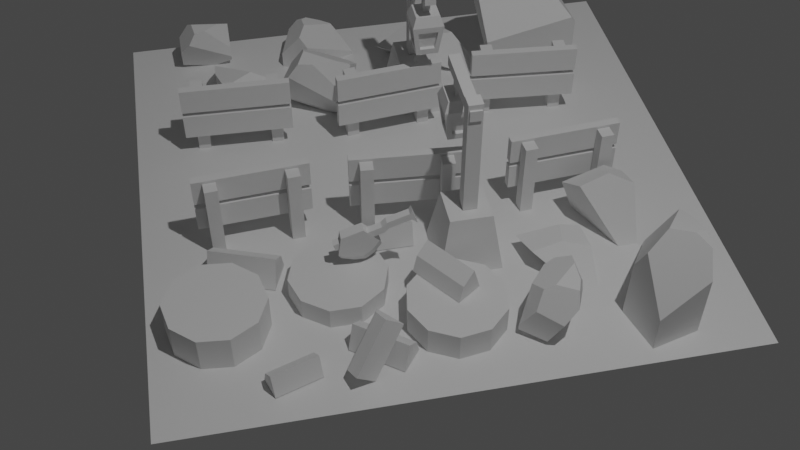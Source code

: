 # Source: render.blend  (saved by Blender 3.5.10; exported with 4.5.12 LTS)
import bpy
from mathutils import Matrix  # noqa: F401  (used for matrix-valued properties, if any)

bpy.ops.wm.read_factory_settings(use_empty=True)
scene = bpy.context.scene
scene.name = 'Scene'

# ---- collections
col_scene = bpy.data.collections.new('scene'); scene.collection.children.link(col_scene)
col_balusters = bpy.data.collections.new('balusters'); col_scene.children.link(col_balusters)
col_baluster1 = bpy.data.collections.new('baluster1'); col_balusters.children.link(col_baluster1)
col_baluster2 = bpy.data.collections.new('baluster2'); col_balusters.children.link(col_baluster2)
col_baluster3 = bpy.data.collections.new('baluster3'); col_balusters.children.link(col_baluster3)
col_baluster4 = bpy.data.collections.new('baluster4'); col_balusters.children.link(col_baluster4)
col_baluster5 = bpy.data.collections.new('baluster5'); col_balusters.children.link(col_baluster5)
col_baluster6 = bpy.data.collections.new('baluster6'); col_balusters.children.link(col_baluster6)
col_tree = bpy.data.collections.new('tree'); col_scene.children.link(col_tree)
col_order = bpy.data.collections.new('order'); col_scene.children.link(col_order)
col_axe = bpy.data.collections.new('axe'); col_scene.children.link(col_axe)
col_streetlight = bpy.data.collections.new('streetLight'); col_scene.children.link(col_streetlight)
col_wood = bpy.data.collections.new('wood'); col_scene.children.link(col_wood)
col_stones = bpy.data.collections.new('stones'); col_scene.children.link(col_stones)

# ---- world
world_world = bpy.data.worlds.new('World'); scene.world = world_world
world_world.use_nodes = True; world_world.node_tree.nodes.clear()
_N = world_world.node_tree.nodes; _L = world_world.node_tree.links
n0 = _N.new('ShaderNodeOutputWorld'); n0.name = 'World Output'; n0.location = (300, 300)
n1 = _N.new('ShaderNodeBackground'); n1.name = 'Background'; n1.location = (10, 300)
n1.inputs[0].default_value = (0.05088, 0.05088, 0.05088, 1.0)
_L.new(n1.outputs[0], n0.inputs[0])
n0.is_active_output = True
world_world.color = (0.05088, 0.05088, 0.05088)
world_world.use_sun_shadow = False
world_world.sun_shadow_jitter_overblur = 0.0

# ---- cameras
cam_001 = bpy.data.cameras.new('摄像机.001')

# ---- lights
light_light = bpy.data.lights.new('Light', 'POINT')
light_light.transmission_factor = 0.0
light_light.energy = 1000.0
light_light.shadow_soft_size = 0.1
light_light.shadow_maximum_resolution = 0.006
light_light.use_absolute_resolution = True

# ---- meshes
me_001 = bpy.data.meshes.new('立方体.001')
me_001.from_pydata([(-1.0, -1.0, 0.002678), (-1.0, -1.0, 2.003), (-1.0, 1.0, 0.002678), (-1.0, 1.0, 2.003), (1.0, -1.0, 0.002678), (1.0, -1.0, 2.003), (1.0, 1.0, 0.002678), (1.0, 1.0, 2.003)], [], [(0, 1, 3, 2), (2, 3, 7, 6), (6, 7, 5, 4), (4, 5, 1, 0), (2, 6, 4, 0), (7, 3, 1, 5)])
_uv = me_001.uv_layers.new(name='UV 贴图')
_uv.uv.foreach_set('vector', [0.375, 0.0, 0.625, 0.0, 0.625, 0.25, 0.375, 0.25, 0.375, 0.25, 0.625, 0.25, 0.625, 0.5, 0.375, 0.5, 0.375, 0.5, 0.625, 0.5, 0.625, 0.75, 0.375, 0.75, 0.375, 0.75, 0.625, 0.75, 0.625, 1.0, 0.375, 1.0, 0.125, 0.5, 0.375, 0.5, 0.375, 0.75, 0.125, 0.75, 0.625, 0.5, 0.875, 0.5, 0.875, 0.75, 0.625, 0.75])
me_001.update()
me_002 = bpy.data.meshes.new('立方体.002')
me_002.from_pydata([(-1.0, -1.0, 0.002678), (-1.0, -1.0, 2.003), (-1.0, 1.0, 0.002678), (-1.0, 1.0, 2.003), (1.0, -1.0, 0.002678), (1.0, -1.0, 2.003), (1.0, 1.0, 0.002678), (1.0, 1.0, 2.003)], [], [(0, 1, 3, 2), (2, 3, 7, 6), (6, 7, 5, 4), (4, 5, 1, 0), (2, 6, 4, 0), (7, 3, 1, 5)])
_uv = me_002.uv_layers.new(name='UV 贴图')
_uv.uv.foreach_set('vector', [0.375, 0.0, 0.625, 0.0, 0.625, 0.25, 0.375, 0.25, 0.375, 0.25, 0.625, 0.25, 0.625, 0.5, 0.375, 0.5, 0.375, 0.5, 0.625, 0.5, 0.625, 0.75, 0.375, 0.75, 0.375, 0.75, 0.625, 0.75, 0.625, 1.0, 0.375, 1.0, 0.125, 0.5, 0.375, 0.5, 0.375, 0.75, 0.125, 0.75, 0.625, 0.5, 0.875, 0.5, 0.875, 0.75, 0.625, 0.75])
me_002.update()
me_003 = bpy.data.meshes.new('立方体.003')
me_003.from_pydata([(-1.0, -1.0, 0.002678), (-1.0, -1.0, 2.003), (-1.0, 1.0, 0.002678), (-1.0, 1.0, 2.003), (1.0, -1.0, 0.002678), (1.0, -1.0, 2.003), (1.0, 1.0, 0.002678), (1.0, 1.0, 2.003)], [], [(0, 1, 3, 2), (2, 3, 7, 6), (6, 7, 5, 4), (4, 5, 1, 0), (2, 6, 4, 0), (7, 3, 1, 5)])
_uv = me_003.uv_layers.new(name='UV 贴图')
_uv.uv.foreach_set('vector', [0.375, 0.0, 0.625, 0.0, 0.625, 0.25, 0.375, 0.25, 0.375, 0.25, 0.625, 0.25, 0.625, 0.5, 0.375, 0.5, 0.375, 0.5, 0.625, 0.5, 0.625, 0.75, 0.375, 0.75, 0.375, 0.75, 0.625, 0.75, 0.625, 1.0, 0.375, 1.0, 0.125, 0.5, 0.375, 0.5, 0.375, 0.75, 0.125, 0.75, 0.625, 0.5, 0.875, 0.5, 0.875, 0.75, 0.625, 0.75])
me_003.update()
me_004 = bpy.data.meshes.new('立方体.004')
me_004.from_pydata([(-1.0, -1.0, 0.002678), (-1.0, -1.0, 2.003), (-1.0, 1.0, 0.002678), (-1.0, 1.0, 2.003), (1.0, -1.0, 0.002678), (1.0, -1.0, 2.003), (1.0, 1.0, 0.002678), (1.0, 1.0, 2.003)], [], [(0, 1, 3, 2), (2, 3, 7, 6), (6, 7, 5, 4), (4, 5, 1, 0), (2, 6, 4, 0), (7, 3, 1, 5)])
_uv = me_004.uv_layers.new(name='UV 贴图')
_uv.uv.foreach_set('vector', [0.375, 0.0, 0.625, 0.0, 0.625, 0.25, 0.375, 0.25, 0.375, 0.25, 0.625, 0.25, 0.625, 0.5, 0.375, 0.5, 0.375, 0.5, 0.625, 0.5, 0.625, 0.75, 0.375, 0.75, 0.375, 0.75, 0.625, 0.75, 0.625, 1.0, 0.375, 1.0, 0.125, 0.5, 0.375, 0.5, 0.375, 0.75, 0.125, 0.75, 0.625, 0.5, 0.875, 0.5, 0.875, 0.75, 0.625, 0.75])
me_004.update()
me_005 = bpy.data.meshes.new('立方体.005')
me_005.from_pydata([(-1.0, -1.0, 0.002678), (-1.0, -1.0, 2.003), (-1.0, 1.0, 0.002678), (-1.0, 1.0, 2.003), (1.0, -1.0, 0.002678), (1.0, -1.0, 2.003), (1.0, 1.0, 0.002678), (1.0, 1.0, 2.003)], [], [(0, 1, 3, 2), (2, 3, 7, 6), (6, 7, 5, 4), (4, 5, 1, 0), (2, 6, 4, 0), (7, 3, 1, 5)])
_uv = me_005.uv_layers.new(name='UV 贴图')
_uv.uv.foreach_set('vector', [0.375, 0.0, 0.625, 0.0, 0.625, 0.25, 0.375, 0.25, 0.375, 0.25, 0.625, 0.25, 0.625, 0.5, 0.375, 0.5, 0.375, 0.5, 0.625, 0.5, 0.625, 0.75, 0.375, 0.75, 0.375, 0.75, 0.625, 0.75, 0.625, 1.0, 0.375, 1.0, 0.125, 0.5, 0.375, 0.5, 0.375, 0.75, 0.125, 0.75, 0.625, 0.5, 0.875, 0.5, 0.875, 0.75, 0.625, 0.75])
me_005.update()
me_006 = bpy.data.meshes.new('立方体.006')
me_006.from_pydata([(-1.0, -1.0, 0.002678), (-1.0, -1.0, 2.003), (-1.0, 1.0, 0.002678), (-1.0, 1.0, 2.003), (1.0, -1.0, 0.002678), (1.0, -1.0, 2.003), (1.0, 1.0, 0.002678), (1.0, 1.0, 2.003)], [], [(0, 1, 3, 2), (2, 3, 7, 6), (6, 7, 5, 4), (4, 5, 1, 0), (2, 6, 4, 0), (7, 3, 1, 5)])
_uv = me_006.uv_layers.new(name='UV 贴图')
_uv.uv.foreach_set('vector', [0.375, 0.0, 0.625, 0.0, 0.625, 0.25, 0.375, 0.25, 0.375, 0.25, 0.625, 0.25, 0.625, 0.5, 0.375, 0.5, 0.375, 0.5, 0.625, 0.5, 0.625, 0.75, 0.375, 0.75, 0.375, 0.75, 0.625, 0.75, 0.625, 1.0, 0.375, 1.0, 0.125, 0.5, 0.375, 0.5, 0.375, 0.75, 0.125, 0.75, 0.625, 0.5, 0.875, 0.5, 0.875, 0.75, 0.625, 0.75])
me_006.update()
me_007 = bpy.data.meshes.new('立方体.007')
me_007.from_pydata([(-1.0, -1.0, 0.002678), (-1.0, -1.0, 2.003), (-1.0, 1.0, 0.002678), (-1.0, 1.0, 2.003), (1.0, -1.0, 0.002678), (1.0, -1.0, 2.003), (1.0, 1.0, 0.002678), (1.0, 1.0, 2.003)], [], [(0, 1, 3, 2), (2, 3, 7, 6), (6, 7, 5, 4), (4, 5, 1, 0), (2, 6, 4, 0), (7, 3, 1, 5)])
_uv = me_007.uv_layers.new(name='UV 贴图')
_uv.uv.foreach_set('vector', [0.375, 0.0, 0.625, 0.0, 0.625, 0.25, 0.375, 0.25, 0.375, 0.25, 0.625, 0.25, 0.625, 0.5, 0.375, 0.5, 0.375, 0.5, 0.625, 0.5, 0.625, 0.75, 0.375, 0.75, 0.375, 0.75, 0.625, 0.75, 0.625, 1.0, 0.375, 1.0, 0.125, 0.5, 0.375, 0.5, 0.375, 0.75, 0.125, 0.75, 0.625, 0.5, 0.875, 0.5, 0.875, 0.75, 0.625, 0.75])
me_007.update()
me_008 = bpy.data.meshes.new('立方体.008')
me_008.from_pydata([(-1.0, -1.0, 0.002678), (-1.0, -1.0, 2.003), (-1.0, 1.0, 0.002678), (-1.0, 1.0, 2.003), (1.0, -1.0, 0.002678), (1.0, -1.0, 2.003), (1.0, 1.0, 0.002678), (1.0, 1.0, 2.003)], [], [(0, 1, 3, 2), (2, 3, 7, 6), (6, 7, 5, 4), (4, 5, 1, 0), (2, 6, 4, 0), (7, 3, 1, 5)])
_uv = me_008.uv_layers.new(name='UV 贴图')
_uv.uv.foreach_set('vector', [0.375, 0.0, 0.625, 0.0, 0.625, 0.25, 0.375, 0.25, 0.375, 0.25, 0.625, 0.25, 0.625, 0.5, 0.375, 0.5, 0.375, 0.5, 0.625, 0.5, 0.625, 0.75, 0.375, 0.75, 0.375, 0.75, 0.625, 0.75, 0.625, 1.0, 0.375, 1.0, 0.125, 0.5, 0.375, 0.5, 0.375, 0.75, 0.125, 0.75, 0.625, 0.5, 0.875, 0.5, 0.875, 0.75, 0.625, 0.75])
me_008.update()
me_009 = bpy.data.meshes.new('立方体.009')
me_009.from_pydata([(-1.0, -1.0, 0.002678), (-1.0, -1.0, 2.003), (-1.0, 1.0, 0.002678), (-1.0, 1.0, 2.003), (1.0, -1.0, 0.002678), (1.0, -1.0, 2.003), (1.0, 1.0, 0.002678), (1.0, 1.0, 2.003)], [], [(0, 1, 3, 2), (2, 3, 7, 6), (6, 7, 5, 4), (4, 5, 1, 0), (2, 6, 4, 0), (7, 3, 1, 5)])
_uv = me_009.uv_layers.new(name='UV 贴图')
_uv.uv.foreach_set('vector', [0.375, 0.0, 0.625, 0.0, 0.625, 0.25, 0.375, 0.25, 0.375, 0.25, 0.625, 0.25, 0.625, 0.5, 0.375, 0.5, 0.375, 0.5, 0.625, 0.5, 0.625, 0.75, 0.375, 0.75, 0.375, 0.75, 0.625, 0.75, 0.625, 1.0, 0.375, 1.0, 0.125, 0.5, 0.375, 0.5, 0.375, 0.75, 0.125, 0.75, 0.625, 0.5, 0.875, 0.5, 0.875, 0.75, 0.625, 0.75])
me_009.update()
me_010 = bpy.data.meshes.new('立方体.010')
me_010.from_pydata([(-1.0, -1.0, 0.002678), (-1.0, -1.0, 2.003), (-1.0, 1.0, 0.002678), (-1.0, 1.0, 2.003), (1.0, -1.0, 0.002678), (1.0, -1.0, 2.003), (1.0, 1.0, 0.002678), (1.0, 1.0, 2.003)], [], [(0, 1, 3, 2), (2, 3, 7, 6), (6, 7, 5, 4), (4, 5, 1, 0), (2, 6, 4, 0), (7, 3, 1, 5)])
_uv = me_010.uv_layers.new(name='UV 贴图')
_uv.uv.foreach_set('vector', [0.375, 0.0, 0.625, 0.0, 0.625, 0.25, 0.375, 0.25, 0.375, 0.25, 0.625, 0.25, 0.625, 0.5, 0.375, 0.5, 0.375, 0.5, 0.625, 0.5, 0.625, 0.75, 0.375, 0.75, 0.375, 0.75, 0.625, 0.75, 0.625, 1.0, 0.375, 1.0, 0.125, 0.5, 0.375, 0.5, 0.375, 0.75, 0.125, 0.75, 0.625, 0.5, 0.875, 0.5, 0.875, 0.75, 0.625, 0.75])
me_010.update()
me_011 = bpy.data.meshes.new('立方体.011')
me_011.from_pydata([(-1.0, -1.0, 0.002678), (-1.0, -1.0, 2.003), (-1.0, 1.0, 0.002678), (-1.0, 1.0, 2.003), (1.0, -1.0, 0.002678), (1.0, -1.0, 2.003), (1.0, 1.0, 0.002678), (1.0, 1.0, 2.003)], [], [(0, 1, 3, 2), (2, 3, 7, 6), (6, 7, 5, 4), (4, 5, 1, 0), (2, 6, 4, 0), (7, 3, 1, 5)])
_uv = me_011.uv_layers.new(name='UV 贴图')
_uv.uv.foreach_set('vector', [0.375, 0.0, 0.625, 0.0, 0.625, 0.25, 0.375, 0.25, 0.375, 0.25, 0.625, 0.25, 0.625, 0.5, 0.375, 0.5, 0.375, 0.5, 0.625, 0.5, 0.625, 0.75, 0.375, 0.75, 0.375, 0.75, 0.625, 0.75, 0.625, 1.0, 0.375, 1.0, 0.125, 0.5, 0.375, 0.5, 0.375, 0.75, 0.125, 0.75, 0.625, 0.5, 0.875, 0.5, 0.875, 0.75, 0.625, 0.75])
me_011.update()
me_012 = bpy.data.meshes.new('立方体.012')
me_012.from_pydata([(-1.0, -1.0, 0.002678), (-1.0, -1.0, 2.003), (-1.0, 1.0, 0.002678), (-1.0, 1.0, 2.003), (1.0, -1.0, 0.002678), (1.0, -1.0, 2.003), (1.0, 1.0, 0.002678), (1.0, 1.0, 2.003)], [], [(0, 1, 3, 2), (2, 3, 7, 6), (6, 7, 5, 4), (4, 5, 1, 0), (2, 6, 4, 0), (7, 3, 1, 5)])
_uv = me_012.uv_layers.new(name='UV 贴图')
_uv.uv.foreach_set('vector', [0.375, 0.0, 0.625, 0.0, 0.625, 0.25, 0.375, 0.25, 0.375, 0.25, 0.625, 0.25, 0.625, 0.5, 0.375, 0.5, 0.375, 0.5, 0.625, 0.5, 0.625, 0.75, 0.375, 0.75, 0.375, 0.75, 0.625, 0.75, 0.625, 1.0, 0.375, 1.0, 0.125, 0.5, 0.375, 0.5, 0.375, 0.75, 0.125, 0.75, 0.625, 0.5, 0.875, 0.5, 0.875, 0.75, 0.625, 0.75])
me_012.update()
me_013 = bpy.data.meshes.new('立方体.013')
me_013.from_pydata([(-1.0, -1.0, 0.002678), (-1.0, -1.0, 2.003), (-1.0, 1.0, 0.002678), (-1.0, 1.0, 2.003), (1.0, -1.0, 0.002678), (1.0, -1.0, 2.003), (1.0, 1.0, 0.002678), (1.0, 1.0, 2.003)], [], [(0, 1, 3, 2), (2, 3, 7, 6), (6, 7, 5, 4), (4, 5, 1, 0), (2, 6, 4, 0), (7, 3, 1, 5)])
_uv = me_013.uv_layers.new(name='UV 贴图')
_uv.uv.foreach_set('vector', [0.375, 0.0, 0.625, 0.0, 0.625, 0.25, 0.375, 0.25, 0.375, 0.25, 0.625, 0.25, 0.625, 0.5, 0.375, 0.5, 0.375, 0.5, 0.625, 0.5, 0.625, 0.75, 0.375, 0.75, 0.375, 0.75, 0.625, 0.75, 0.625, 1.0, 0.375, 1.0, 0.125, 0.5, 0.375, 0.5, 0.375, 0.75, 0.125, 0.75, 0.625, 0.5, 0.875, 0.5, 0.875, 0.75, 0.625, 0.75])
me_013.update()
me_014 = bpy.data.meshes.new('立方体.014')
me_014.from_pydata([(-1.0, -1.0, 0.002678), (-1.0, -1.0, 2.003), (-1.0, 1.0, 0.002678), (-1.0, 1.0, 2.003), (1.0, -1.0, 0.002678), (1.0, -1.0, 2.003), (1.0, 1.0, 0.002678), (1.0, 1.0, 2.003)], [], [(0, 1, 3, 2), (2, 3, 7, 6), (6, 7, 5, 4), (4, 5, 1, 0), (2, 6, 4, 0), (7, 3, 1, 5)])
_uv = me_014.uv_layers.new(name='UV 贴图')
_uv.uv.foreach_set('vector', [0.375, 0.0, 0.625, 0.0, 0.625, 0.25, 0.375, 0.25, 0.375, 0.25, 0.625, 0.25, 0.625, 0.5, 0.375, 0.5, 0.375, 0.5, 0.625, 0.5, 0.625, 0.75, 0.375, 0.75, 0.375, 0.75, 0.625, 0.75, 0.625, 1.0, 0.375, 1.0, 0.125, 0.5, 0.375, 0.5, 0.375, 0.75, 0.125, 0.75, 0.625, 0.5, 0.875, 0.5, 0.875, 0.75, 0.625, 0.75])
me_014.update()
me_015 = bpy.data.meshes.new('立方体.015')
me_015.from_pydata([(-1.0, -1.0, 0.002678), (-1.0, -1.0, 2.003), (-1.0, 1.0, 0.002678), (-1.0, 1.0, 2.003), (1.0, -1.0, 0.002678), (1.0, -1.0, 2.003), (1.0, 1.0, 0.002678), (1.0, 1.0, 2.003)], [], [(0, 1, 3, 2), (2, 3, 7, 6), (6, 7, 5, 4), (4, 5, 1, 0), (2, 6, 4, 0), (7, 3, 1, 5)])
_uv = me_015.uv_layers.new(name='UV 贴图')
_uv.uv.foreach_set('vector', [0.375, 0.0, 0.625, 0.0, 0.625, 0.25, 0.375, 0.25, 0.375, 0.25, 0.625, 0.25, 0.625, 0.5, 0.375, 0.5, 0.375, 0.5, 0.625, 0.5, 0.625, 0.75, 0.375, 0.75, 0.375, 0.75, 0.625, 0.75, 0.625, 1.0, 0.375, 1.0, 0.125, 0.5, 0.375, 0.5, 0.375, 0.75, 0.125, 0.75, 0.625, 0.5, 0.875, 0.5, 0.875, 0.75, 0.625, 0.75])
me_015.update()
me_016 = bpy.data.meshes.new('立方体.016')
me_016.from_pydata([(-1.0, -1.0, 0.002678), (-1.0, -1.0, 2.003), (-1.0, 1.0, 0.002678), (-1.0, 1.0, 2.003), (1.0, -1.0, 0.002678), (1.0, -1.0, 2.003), (1.0, 1.0, 0.002678), (1.0, 1.0, 2.003)], [], [(0, 1, 3, 2), (2, 3, 7, 6), (6, 7, 5, 4), (4, 5, 1, 0), (2, 6, 4, 0), (7, 3, 1, 5)])
_uv = me_016.uv_layers.new(name='UV 贴图')
_uv.uv.foreach_set('vector', [0.375, 0.0, 0.625, 0.0, 0.625, 0.25, 0.375, 0.25, 0.375, 0.25, 0.625, 0.25, 0.625, 0.5, 0.375, 0.5, 0.375, 0.5, 0.625, 0.5, 0.625, 0.75, 0.375, 0.75, 0.375, 0.75, 0.625, 0.75, 0.625, 1.0, 0.375, 1.0, 0.125, 0.5, 0.375, 0.5, 0.375, 0.75, 0.125, 0.75, 0.625, 0.5, 0.875, 0.5, 0.875, 0.75, 0.625, 0.75])
me_016.update()
me_017 = bpy.data.meshes.new('立方体.017')
me_017.from_pydata([(-1.0, -1.0, 0.002678), (-1.0, -1.0, 2.003), (-1.0, 1.0, 0.002678), (-1.0, 1.0, 2.003), (1.0, -1.0, 0.002678), (1.0, -1.0, 2.003), (1.0, 1.0, 0.002678), (1.0, 1.0, 2.003)], [], [(0, 1, 3, 2), (2, 3, 7, 6), (6, 7, 5, 4), (4, 5, 1, 0), (2, 6, 4, 0), (7, 3, 1, 5)])
_uv = me_017.uv_layers.new(name='UV 贴图')
_uv.uv.foreach_set('vector', [0.375, 0.0, 0.625, 0.0, 0.625, 0.25, 0.375, 0.25, 0.375, 0.25, 0.625, 0.25, 0.625, 0.5, 0.375, 0.5, 0.375, 0.5, 0.625, 0.5, 0.625, 0.75, 0.375, 0.75, 0.375, 0.75, 0.625, 0.75, 0.625, 1.0, 0.375, 1.0, 0.125, 0.5, 0.375, 0.5, 0.375, 0.75, 0.125, 0.75, 0.625, 0.5, 0.875, 0.5, 0.875, 0.75, 0.625, 0.75])
me_017.update()
me_018 = bpy.data.meshes.new('立方体.018')
me_018.from_pydata([(-1.0, -1.0, 0.002678), (-1.0, -1.0, 2.003), (-1.0, 1.0, 0.002678), (-1.0, 1.0, 2.003), (1.0, -1.0, 0.002678), (1.0, -1.0, 2.003), (1.0, 1.0, 0.002678), (1.0, 1.0, 2.003)], [], [(0, 1, 3, 2), (2, 3, 7, 6), (6, 7, 5, 4), (4, 5, 1, 0), (2, 6, 4, 0), (7, 3, 1, 5)])
_uv = me_018.uv_layers.new(name='UV 贴图')
_uv.uv.foreach_set('vector', [0.375, 0.0, 0.625, 0.0, 0.625, 0.25, 0.375, 0.25, 0.375, 0.25, 0.625, 0.25, 0.625, 0.5, 0.375, 0.5, 0.375, 0.5, 0.625, 0.5, 0.625, 0.75, 0.375, 0.75, 0.375, 0.75, 0.625, 0.75, 0.625, 1.0, 0.375, 1.0, 0.125, 0.5, 0.375, 0.5, 0.375, 0.75, 0.125, 0.75, 0.625, 0.5, 0.875, 0.5, 0.875, 0.75, 0.625, 0.75])
me_018.update()
me_019 = bpy.data.meshes.new('立方体.019')
me_019.from_pydata([(-1.0, -1.0, 0.002678), (-1.0, -1.0, 2.003), (-1.0, 1.0, 0.002678), (-1.0, 1.0, 2.003), (1.0, -1.0, 0.002678), (1.0, -1.0, 2.003), (1.0, 1.0, 0.002678), (1.0, 1.0, 2.003)], [], [(0, 1, 3, 2), (2, 3, 7, 6), (6, 7, 5, 4), (4, 5, 1, 0), (2, 6, 4, 0), (7, 3, 1, 5)])
_uv = me_019.uv_layers.new(name='UV 贴图')
_uv.uv.foreach_set('vector', [0.375, 0.0, 0.625, 0.0, 0.625, 0.25, 0.375, 0.25, 0.375, 0.25, 0.625, 0.25, 0.625, 0.5, 0.375, 0.5, 0.375, 0.5, 0.625, 0.5, 0.625, 0.75, 0.375, 0.75, 0.375, 0.75, 0.625, 0.75, 0.625, 1.0, 0.375, 1.0, 0.125, 0.5, 0.375, 0.5, 0.375, 0.75, 0.125, 0.75, 0.625, 0.5, 0.875, 0.5, 0.875, 0.75, 0.625, 0.75])
me_019.update()
me_020 = bpy.data.meshes.new('立方体.020')
me_020.from_pydata([(-1.0, -1.0, 0.002678), (-1.0, -1.0, 2.003), (-1.0, 1.0, 0.002678), (-1.0, 1.0, 2.003), (1.0, -1.0, 0.002678), (1.0, -1.0, 2.003), (1.0, 1.0, 0.002678), (1.0, 1.0, 2.003)], [], [(0, 1, 3, 2), (2, 3, 7, 6), (6, 7, 5, 4), (4, 5, 1, 0), (2, 6, 4, 0), (7, 3, 1, 5)])
_uv = me_020.uv_layers.new(name='UV 贴图')
_uv.uv.foreach_set('vector', [0.375, 0.0, 0.625, 0.0, 0.625, 0.25, 0.375, 0.25, 0.375, 0.25, 0.625, 0.25, 0.625, 0.5, 0.375, 0.5, 0.375, 0.5, 0.625, 0.5, 0.625, 0.75, 0.375, 0.75, 0.375, 0.75, 0.625, 0.75, 0.625, 1.0, 0.375, 1.0, 0.125, 0.5, 0.375, 0.5, 0.375, 0.75, 0.125, 0.75, 0.625, 0.5, 0.875, 0.5, 0.875, 0.75, 0.625, 0.75])
me_020.update()
me_021 = bpy.data.meshes.new('立方体.021')
me_021.from_pydata([(-1.0, -1.0, 0.002678), (-1.0, -1.0, 2.003), (-1.0, 1.0, 0.002678), (-1.0, 1.0, 2.003), (1.0, -1.0, 0.002678), (1.0, -1.0, 2.003), (1.0, 1.0, 0.002678), (1.0, 1.0, 2.003)], [], [(0, 1, 3, 2), (2, 3, 7, 6), (6, 7, 5, 4), (4, 5, 1, 0), (2, 6, 4, 0), (7, 3, 1, 5)])
_uv = me_021.uv_layers.new(name='UV 贴图')
_uv.uv.foreach_set('vector', [0.375, 0.0, 0.625, 0.0, 0.625, 0.25, 0.375, 0.25, 0.375, 0.25, 0.625, 0.25, 0.625, 0.5, 0.375, 0.5, 0.375, 0.5, 0.625, 0.5, 0.625, 0.75, 0.375, 0.75, 0.375, 0.75, 0.625, 0.75, 0.625, 1.0, 0.375, 1.0, 0.125, 0.5, 0.375, 0.5, 0.375, 0.75, 0.125, 0.75, 0.625, 0.5, 0.875, 0.5, 0.875, 0.75, 0.625, 0.75])
me_021.update()
me_022 = bpy.data.meshes.new('立方体.022')
me_022.from_pydata([(-1.0, -1.0, 0.002678), (-1.0, -1.0, 2.003), (-1.0, 1.0, 0.002678), (-1.0, 1.0, 2.003), (1.0, -1.0, 0.002678), (1.0, -1.0, 2.003), (1.0, 1.0, 0.002678), (1.0, 1.0, 2.003)], [], [(0, 1, 3, 2), (2, 3, 7, 6), (6, 7, 5, 4), (4, 5, 1, 0), (2, 6, 4, 0), (7, 3, 1, 5)])
_uv = me_022.uv_layers.new(name='UV 贴图')
_uv.uv.foreach_set('vector', [0.375, 0.0, 0.625, 0.0, 0.625, 0.25, 0.375, 0.25, 0.375, 0.25, 0.625, 0.25, 0.625, 0.5, 0.375, 0.5, 0.375, 0.5, 0.625, 0.5, 0.625, 0.75, 0.375, 0.75, 0.375, 0.75, 0.625, 0.75, 0.625, 1.0, 0.375, 1.0, 0.125, 0.5, 0.375, 0.5, 0.375, 0.75, 0.125, 0.75, 0.625, 0.5, 0.875, 0.5, 0.875, 0.75, 0.625, 0.75])
me_022.update()
me_023 = bpy.data.meshes.new('立方体.023')
me_023.from_pydata([(-1.0, -1.0, 0.002678), (-1.0, -1.0, 2.003), (-1.0, 1.0, 0.002678), (-1.0, 1.0, 2.003), (1.0, -1.0, 0.002678), (1.0, -1.0, 2.003), (1.0, 1.0, 0.002678), (1.0, 1.0, 2.003)], [], [(0, 1, 3, 2), (2, 3, 7, 6), (6, 7, 5, 4), (4, 5, 1, 0), (2, 6, 4, 0), (7, 3, 1, 5)])
_uv = me_023.uv_layers.new(name='UV 贴图')
_uv.uv.foreach_set('vector', [0.375, 0.0, 0.625, 0.0, 0.625, 0.25, 0.375, 0.25, 0.375, 0.25, 0.625, 0.25, 0.625, 0.5, 0.375, 0.5, 0.375, 0.5, 0.625, 0.5, 0.625, 0.75, 0.375, 0.75, 0.375, 0.75, 0.625, 0.75, 0.625, 1.0, 0.375, 1.0, 0.125, 0.5, 0.375, 0.5, 0.375, 0.75, 0.125, 0.75, 0.625, 0.5, 0.875, 0.5, 0.875, 0.75, 0.625, 0.75])
me_023.update()
me_024 = bpy.data.meshes.new('立方体.024')
me_024.from_pydata([(-1.0, -1.0, 0.002678), (-1.0, -1.0, 2.003), (-1.0, 1.0, 0.002678), (-1.0, 1.0, 2.003), (1.0, -1.0, 0.002678), (1.0, -1.0, 2.003), (1.0, 1.0, 0.002678), (1.0, 1.0, 2.003)], [], [(0, 1, 3, 2), (2, 3, 7, 6), (6, 7, 5, 4), (4, 5, 1, 0), (2, 6, 4, 0), (7, 3, 1, 5)])
_uv = me_024.uv_layers.new(name='UV 贴图')
_uv.uv.foreach_set('vector', [0.375, 0.0, 0.625, 0.0, 0.625, 0.25, 0.375, 0.25, 0.375, 0.25, 0.625, 0.25, 0.625, 0.5, 0.375, 0.5, 0.375, 0.5, 0.625, 0.5, 0.625, 0.75, 0.375, 0.75, 0.375, 0.75, 0.625, 0.75, 0.625, 1.0, 0.375, 1.0, 0.125, 0.5, 0.375, 0.5, 0.375, 0.75, 0.125, 0.75, 0.625, 0.5, 0.875, 0.5, 0.875, 0.75, 0.625, 0.75])
me_024.update()
me_x = bpy.data.meshes.new('柱体')
me_x.from_pydata([(0.0, 1.0, 0.0102), (0.0, 1.0, 2.01), (0.5878, 0.809, 0.0102), (0.5878, 0.809, 2.01), (0.9511, 0.309, 0.0102), (0.9511, 0.309, 2.01), (0.9511, -0.309, 0.0102), (0.9511, -0.309, 2.01), (0.5878, -0.809, 0.0102), (0.5878, -0.809, 2.01), (0.0, -1.0, 0.0102), (0.0, -1.0, 2.01), (-0.5878, -0.809, 0.0102), (-0.5878, -0.809, 2.01), (-0.9511, -0.309, 0.0102), (-0.9511, -0.309, 2.01), (-0.9511, 0.309, 0.0102), (-0.9511, 0.309, 2.01), (-0.5878, 0.809, 0.0102), (-0.5878, 0.809, 2.01)], [], [(0, 1, 3, 2), (2, 3, 5, 4), (4, 5, 7, 6), (6, 7, 9, 8), (8, 9, 11, 10), (10, 11, 13, 12), (12, 13, 15, 14), (14, 15, 17, 16), (3, 1, 19, 17, 15, 13, 11, 9, 7, 5), (16, 17, 19, 18), (18, 19, 1, 0), (0, 2, 4, 6, 8, 10, 12, 14, 16, 18)])
_uv = me_x.uv_layers.new(name='UV 贴图')
_uv.uv.foreach_set('vector', [1.0, 0.5, 1.0, 1.0, 0.9, 1.0, 0.9, 0.5, 0.9, 0.5, 0.9, 1.0, 0.8, 1.0, 0.8, 0.5, 0.8, 0.5, 0.8, 1.0, 0.7, 1.0, 0.7, 0.5, 0.7, 0.5, 0.7, 1.0, 0.6, 1.0, 0.6, 0.5, 0.6, 0.5, 0.6, 1.0, 0.5, 1.0, 0.5, 0.5, 0.5, 0.5, 0.5, 1.0, 0.4, 1.0, 0.4, 0.5, 0.4, 0.5, 0.4, 1.0, 0.3, 1.0, 0.3, 0.5, 0.3, 0.5, 0.3, 1.0, 0.2, 1.0, 0.2, 0.5, 0.3911, 0.4442, 0.25, 0.49, 0.1089, 0.4442, 0.02175, 0.3242, 0.02175, 0.1758, 0.1089, 0.05584, 0.25, 0.01, 0.3911, 0.05584, 0.4783, 0.1758, 0.4783, 0.3242, 0.2, 0.5, 0.2, 1.0, 0.1, 1.0, 0.1, 0.5, 0.1, 0.5, 0.1, 1.0, -7.451e-08, 1.0, -7.451e-08, 0.5, 0.75, 0.49, 0.8911, 0.4442, 0.9783, 0.3242, 0.9783, 0.1758, 0.8911, 0.05584, 0.75, 0.01, 0.6089, 0.05584, 0.5217, 0.1758, 0.5217, 0.3242, 0.6089, 0.4442])
me_x.update()
me_001_1 = bpy.data.meshes.new('柱体.001')
me_001_1.from_pydata([(0.0, 1.0, 0.0102), (0.0, 1.0, 2.01), (0.5878, 0.809, 0.0102), (0.5878, 0.809, 2.01), (0.9511, 0.309, 0.0102), (0.9511, 0.309, 2.01), (0.9511, -0.309, 0.0102), (0.9511, -0.309, 2.01), (0.5878, -0.809, 0.0102), (0.5878, -0.809, 2.01), (0.0, -1.0, 0.0102), (0.0, -1.0, 2.01), (-0.5878, -0.809, 0.0102), (-0.5878, -0.809, 2.01), (-0.9511, -0.309, 0.0102), (-0.9511, -0.309, 2.01), (-0.9511, 0.309, 0.0102), (-0.9511, 0.309, 2.01), (-0.5878, 0.809, 0.0102), (-0.5878, 0.809, 2.01)], [], [(0, 1, 3, 2), (2, 3, 5, 4), (4, 5, 7, 6), (6, 7, 9, 8), (8, 9, 11, 10), (10, 11, 13, 12), (12, 13, 15, 14), (14, 15, 17, 16), (3, 1, 19, 17, 15, 13, 11, 9, 7, 5), (16, 17, 19, 18), (18, 19, 1, 0), (0, 2, 4, 6, 8, 10, 12, 14, 16, 18)])
_uv = me_001_1.uv_layers.new(name='UV 贴图')
_uv.uv.foreach_set('vector', [1.0, 0.5, 1.0, 1.0, 0.9, 1.0, 0.9, 0.5, 0.9, 0.5, 0.9, 1.0, 0.8, 1.0, 0.8, 0.5, 0.8, 0.5, 0.8, 1.0, 0.7, 1.0, 0.7, 0.5, 0.7, 0.5, 0.7, 1.0, 0.6, 1.0, 0.6, 0.5, 0.6, 0.5, 0.6, 1.0, 0.5, 1.0, 0.5, 0.5, 0.5, 0.5, 0.5, 1.0, 0.4, 1.0, 0.4, 0.5, 0.4, 0.5, 0.4, 1.0, 0.3, 1.0, 0.3, 0.5, 0.3, 0.5, 0.3, 1.0, 0.2, 1.0, 0.2, 0.5, 0.3911, 0.4442, 0.25, 0.49, 0.1089, 0.4442, 0.02175, 0.3242, 0.02175, 0.1758, 0.1089, 0.05584, 0.25, 0.01, 0.3911, 0.05584, 0.4783, 0.1758, 0.4783, 0.3242, 0.2, 0.5, 0.2, 1.0, 0.1, 1.0, 0.1, 0.5, 0.1, 0.5, 0.1, 1.0, -7.451e-08, 1.0, -7.451e-08, 0.5, 0.75, 0.49, 0.8911, 0.4442, 0.9783, 0.3242, 0.9783, 0.1758, 0.8911, 0.05584, 0.75, 0.01, 0.6089, 0.05584, 0.5217, 0.1758, 0.5217, 0.3242, 0.6089, 0.4442])
me_001_1.update()
me_002_1 = bpy.data.meshes.new('柱体.002')
me_002_1.from_pydata([(0.0, 1.0, 0.0102), (0.0, 1.0, 2.01), (0.5878, 0.809, 0.0102), (0.5878, 0.809, 2.01), (0.9511, 0.309, 0.0102), (0.9511, 0.309, 2.01), (0.9511, -0.309, 0.0102), (0.9511, -0.309, 2.01), (0.5878, -0.809, 0.0102), (0.5878, -0.809, 2.01), (0.0, -1.0, 0.0102), (0.0, -1.0, 2.01), (-0.5878, -0.809, 0.0102), (-0.5878, -0.809, 2.01), (-0.9511, -0.309, 0.0102), (-0.9511, -0.309, 2.01), (-0.9511, 0.309, 0.0102), (-0.9511, 0.309, 2.01), (-0.5878, 0.809, 0.0102), (-0.5878, 0.809, 2.01)], [], [(0, 1, 3, 2), (2, 3, 5, 4), (4, 5, 7, 6), (6, 7, 9, 8), (8, 9, 11, 10), (10, 11, 13, 12), (12, 13, 15, 14), (14, 15, 17, 16), (3, 1, 19, 17, 15, 13, 11, 9, 7, 5), (16, 17, 19, 18), (18, 19, 1, 0), (0, 2, 4, 6, 8, 10, 12, 14, 16, 18)])
_uv = me_002_1.uv_layers.new(name='UV 贴图')
_uv.uv.foreach_set('vector', [1.0, 0.5, 1.0, 1.0, 0.9, 1.0, 0.9, 0.5, 0.9, 0.5, 0.9, 1.0, 0.8, 1.0, 0.8, 0.5, 0.8, 0.5, 0.8, 1.0, 0.7, 1.0, 0.7, 0.5, 0.7, 0.5, 0.7, 1.0, 0.6, 1.0, 0.6, 0.5, 0.6, 0.5, 0.6, 1.0, 0.5, 1.0, 0.5, 0.5, 0.5, 0.5, 0.5, 1.0, 0.4, 1.0, 0.4, 0.5, 0.4, 0.5, 0.4, 1.0, 0.3, 1.0, 0.3, 0.5, 0.3, 0.5, 0.3, 1.0, 0.2, 1.0, 0.2, 0.5, 0.3911, 0.4442, 0.25, 0.49, 0.1089, 0.4442, 0.02175, 0.3242, 0.02175, 0.1758, 0.1089, 0.05584, 0.25, 0.01, 0.3911, 0.05584, 0.4783, 0.1758, 0.4783, 0.3242, 0.2, 0.5, 0.2, 1.0, 0.1, 1.0, 0.1, 0.5, 0.1, 0.5, 0.1, 1.0, -7.451e-08, 1.0, -7.451e-08, 0.5, 0.75, 0.49, 0.8911, 0.4442, 0.9783, 0.3242, 0.9783, 0.1758, 0.8911, 0.05584, 0.75, 0.01, 0.6089, 0.05584, 0.5217, 0.1758, 0.5217, 0.3242, 0.6089, 0.4442])
me_002_1.update()
me_001_2 = bpy.data.meshes.new('平面.001')
me_001_2.from_pydata([(-2.0, -2.0, 0.0), (2.0, -2.0, 0.0), (-2.0, 2.0, 0.0), (2.0, 2.0, 0.0)], [], [(0, 1, 3, 2)])
_uv = me_001_2.uv_layers.new(name='UV 贴图')
_uv.uv.foreach_set('vector', [0.0, 0.0, 1.0, 0.0, 1.0, 1.0, 0.0, 1.0])
me_001_2.update()
me_028 = bpy.data.meshes.new('立方体.028')
me_028.from_pydata([(-1.0, -1.0, 0.05218), (-0.5366, -1.0, 1.0), (-1.0, 1.0, 0.05218), (-0.5366, 1.0, 1.0), (1.0, -1.0, 0.05218), (0.5366, -1.0, 1.0), (1.0, 1.0, 0.05218), (0.5366, 1.0, 1.0), (0.5, 1.0, -0.3417), (0.0, 1.0, -0.5272), (-0.5, 1.0, -0.3417), (-0.2683, 1.0, 1.0), (0.0, 1.0, 1.0), (0.2683, 1.0, 1.0), (-0.5, -1.0, -0.3417), (0.0, -1.0, -0.5272), (0.5, -1.0, -0.3417), (0.2683, -1.0, 1.0), (0.0, -1.0, 1.0), (-0.2683, -1.0, 1.0), (-1.0, 0.0, -0.4206), (-0.5366, 0.0, 1.0), (1.0, 0.0, -0.4206), (0.5366, 0.0, 1.0), (0.2683, 0.0, 1.0), (0.0, 0.0, 1.0), (-0.2683, 0.0, 1.0), (-0.5, 0.0, -0.8145), (0.0, 0.0, -1.0), (0.5, 0.0, -0.8145)], [], [(20, 21, 3, 2), (8, 13, 7, 6), (22, 23, 5, 4), (14, 19, 1, 0), (29, 22, 4, 16), (26, 21, 1, 19), (23, 24, 17, 5), (24, 25, 18, 17), (25, 26, 19, 18), (20, 27, 14, 0), (27, 28, 15, 14), (28, 29, 16, 15), (4, 5, 17, 16), (16, 17, 18, 15), (15, 18, 19, 14), (2, 3, 11, 10), (10, 11, 12, 9), (9, 12, 13, 8), (9, 8, 29, 28), (10, 9, 28, 27), (2, 10, 27, 20), (12, 11, 26, 25), (13, 12, 25, 24), (7, 13, 24, 23), (11, 3, 21, 26), (8, 6, 22, 29), (6, 7, 23, 22), (0, 1, 21, 20)])
_uv = me_028.uv_layers.new(name='UV 贴图')
_uv.uv.foreach_set('vector', [0.375, 0.125, 0.625, 0.125, 0.625, 0.25, 0.375, 0.25, 0.375, 0.4375, 0.625, 0.4375, 0.625, 0.5, 0.375, 0.5, 0.375, 0.625, 0.625, 0.625, 0.625, 0.75, 0.375, 0.75, 0.375, 0.9375, 0.625, 0.9375, 0.625, 1.0, 0.375, 1.0, 0.3125, 0.625, 0.375, 0.625, 0.375, 0.75, 0.3125, 0.75, 0.8125, 0.625, 0.875, 0.625, 0.875, 0.75, 0.8125, 0.75, 0.625, 0.625, 0.6875, 0.625, 0.6875, 0.75, 0.625, 0.75, 0.6875, 0.625, 0.75, 0.625, 0.75, 0.75, 0.6875, 0.75, 0.75, 0.625, 0.8125, 0.625, 0.8125, 0.75, 0.75, 0.75, 0.125, 0.625, 0.1875, 0.625, 0.1875, 0.75, 0.125, 0.75, 0.1875, 0.625, 0.25, 0.625, 0.25, 0.75, 0.1875, 0.75, 0.25, 0.625, 0.3125, 0.625, 0.3125, 0.75, 0.25, 0.75, 0.375, 0.75, 0.625, 0.75, 0.625, 0.8125, 0.375, 0.8125, 0.375, 0.8125, 0.625, 0.8125, 0.625, 0.875, 0.375, 0.875, 0.375, 0.875, 0.625, 0.875, 0.625, 0.9375, 0.375, 0.9375, 0.375, 0.25, 0.625, 0.25, 0.625, 0.3125, 0.375, 0.3125, 0.375, 0.3125, 0.625, 0.3125, 0.625, 0.375, 0.375, 0.375, 0.375, 0.375, 0.625, 0.375, 0.625, 0.4375, 0.375, 0.4375, 0.25, 0.5, 0.3125, 0.5, 0.3125, 0.625, 0.25, 0.625, 0.1875, 0.5, 0.25, 0.5, 0.25, 0.625, 0.1875, 0.625, 0.125, 0.5, 0.1875, 0.5, 0.1875, 0.625, 0.125, 0.625, 0.75, 0.5, 0.8125, 0.5, 0.8125, 0.625, 0.75, 0.625, 0.6875, 0.5, 0.75, 0.5, 0.75, 0.625, 0.6875, 0.625, 0.625, 0.5, 0.6875, 0.5, 0.6875, 0.625, 0.625, 0.625, 0.8125, 0.5, 0.875, 0.5, 0.875, 0.625, 0.8125, 0.625, 0.3125, 0.5, 0.375, 0.5, 0.375, 0.625, 0.3125, 0.625, 0.375, 0.5, 0.625, 0.5, 0.625, 0.625, 0.375, 0.625, 0.375, 0.0, 0.625, 0.0, 0.625, 0.125, 0.375, 0.125])
me_028.update()
me_029 = bpy.data.meshes.new('立方体.029')
me_029.from_pydata([(-1.0, -1.0, -1.0), (-1.0, -1.0, 1.0), (-1.0, 1.0, -1.0), (-1.0, 1.0, 1.0), (2.063, -1.0, -1.901), (2.063, -1.0, 2.73), (2.063, 1.0, -1.901), (2.063, 1.0, 2.73), (0.8445, 1.0, -1.0), (0.8445, 1.0, 1.0), (0.8445, -1.0, -1.0), (0.8445, -1.0, 1.0), (1.073, 1.0, 1.843), (1.073, -1.0, -0.1566), (1.073, 1.0, -0.1566), (1.073, -1.0, 1.843), (1.937, 1.0, 1.894), (1.937, -1.0, -0.106), (1.937, 1.0, -0.106), (1.937, -1.0, 1.894)], [], [(0, 1, 3, 2), (18, 16, 7, 6), (6, 7, 5, 4), (10, 11, 1, 0), (18, 6, 4, 17), (9, 3, 1, 11), (12, 9, 11, 15), (2, 8, 10, 0), (13, 15, 11, 10), (2, 3, 9, 8), (17, 19, 15, 13), (16, 12, 15, 19), (8, 14, 13, 10), (8, 9, 12, 14), (7, 16, 19, 5), (4, 5, 19, 17), (14, 18, 17, 13), (14, 12, 16, 18)])
_uv = me_029.uv_layers.new(name='UV 贴图')
_uv.uv.foreach_set('vector', [0.375, 0.0, 0.625, 0.0, 0.625, 0.25, 0.375, 0.25, 0.3749, 0.4999, 0.6251, 0.4999, 0.625, 0.5, 0.375, 0.5, 0.375, 0.5, 0.625, 0.5, 0.625, 0.75, 0.375, 0.75, 0.375, 0.7694, 0.625, 0.7694, 0.625, 1.0, 0.375, 1.0, 0.3749, 0.4999, 0.375, 0.5, 0.375, 0.75, 0.3749, 0.7501, 0.6444, 0.5, 0.875, 0.5, 0.875, 0.75, 0.6444, 0.75, 0.6262, 0.5, 0.6444, 0.5, 0.6444, 0.75, 0.6262, 0.75, 0.125, 0.5, 0.3556, 0.5, 0.3556, 0.75, 0.125, 0.75, 0.375, 0.7512, 0.625, 0.7512, 0.625, 0.7694, 0.375, 0.7694, 0.375, 0.25, 0.625, 0.25, 0.625, 0.4806, 0.375, 0.4806, 0.3749, 0.7501, 0.6251, 0.7501, 0.625, 0.7512, 0.375, 0.7512, 0.6251, 0.4999, 0.6262, 0.5, 0.6262, 0.75, 0.6251, 0.7501, 0.3556, 0.5, 0.3738, 0.5, 0.3738, 0.75, 0.3556, 0.75, 0.375, 0.4806, 0.625, 0.4806, 0.625, 0.4988, 0.375, 0.4988, 0.625, 0.5, 0.6251, 0.4999, 0.6251, 0.7501, 0.625, 0.75, 0.375, 0.75, 0.625, 0.75, 0.6251, 0.7501, 0.3749, 0.7501, 0.3738, 0.5, 0.3749, 0.4999, 0.3749, 0.7501, 0.3738, 0.75, 0.375, 0.4988, 0.625, 0.4988, 0.6251, 0.4999, 0.3749, 0.4999])
me_029.update()
me_026 = bpy.data.meshes.new('立方体.026')
me_026.from_pydata([(-1.0, -1.0, 0.006893), (-1.0, -1.0, 2.007), (-1.0, 1.0, 0.006893), (-1.0, 1.0, 2.007), (1.0, -1.0, 0.006893), (1.0, -1.0, 2.007), (1.0, 1.0, 0.006893), (1.0, 1.0, 2.007)], [], [(0, 1, 3, 2), (2, 3, 7, 6), (6, 7, 5, 4), (4, 5, 1, 0), (2, 6, 4, 0), (7, 3, 1, 5)])
_uv = me_026.uv_layers.new(name='UV 贴图')
_uv.uv.foreach_set('vector', [0.375, 0.0, 0.625, 0.0, 0.625, 0.25, 0.375, 0.25, 0.375, 0.25, 0.625, 0.25, 0.625, 0.5, 0.375, 0.5, 0.375, 0.5, 0.625, 0.5, 0.625, 0.75, 0.375, 0.75, 0.375, 0.75, 0.625, 0.75, 0.625, 1.0, 0.375, 1.0, 0.125, 0.5, 0.375, 0.5, 0.375, 0.75, 0.125, 0.75, 0.625, 0.5, 0.875, 0.5, 0.875, 0.75, 0.625, 0.75])
me_026.update()
me_027 = bpy.data.meshes.new('立方体.027')
me_027.from_pydata([(-1.0, -1.0, 0.006893), (-1.0, -1.0, 2.007), (-1.0, 1.0, 0.006893), (-1.0, 1.0, 2.007), (1.0, -1.0, 0.006893), (1.0, -1.0, 2.007), (1.0, 1.0, 0.006893), (1.0, 1.0, 2.007)], [], [(0, 1, 3, 2), (2, 3, 7, 6), (6, 7, 5, 4), (4, 5, 1, 0), (2, 6, 4, 0), (7, 3, 1, 5)])
_uv = me_027.uv_layers.new(name='UV 贴图')
_uv.uv.foreach_set('vector', [0.375, 0.0, 0.625, 0.0, 0.625, 0.25, 0.375, 0.25, 0.375, 0.25, 0.625, 0.25, 0.625, 0.5, 0.375, 0.5, 0.375, 0.5, 0.625, 0.5, 0.625, 0.75, 0.375, 0.75, 0.375, 0.75, 0.625, 0.75, 0.625, 1.0, 0.375, 1.0, 0.125, 0.5, 0.375, 0.5, 0.375, 0.75, 0.125, 0.75, 0.625, 0.5, 0.875, 0.5, 0.875, 0.75, 0.625, 0.75])
me_027.update()
me_030 = bpy.data.meshes.new('立方体.030')
me_030.from_pydata([(-1.0, -1.0, 0.006893), (-1.0, -1.0, 2.007), (-1.0, 1.0, 0.006893), (-1.0, 1.0, 2.007), (1.0, -1.0, 0.006893), (1.0, -1.0, 2.007), (1.0, 1.0, 0.006893), (1.0, 1.0, 2.007)], [], [(0, 1, 3, 2), (2, 3, 7, 6), (6, 7, 5, 4), (4, 5, 1, 0), (2, 6, 4, 0), (7, 3, 1, 5)])
_uv = me_030.uv_layers.new(name='UV 贴图')
_uv.uv.foreach_set('vector', [0.375, 0.0, 0.625, 0.0, 0.625, 0.25, 0.375, 0.25, 0.375, 0.25, 0.625, 0.25, 0.625, 0.5, 0.375, 0.5, 0.375, 0.5, 0.625, 0.5, 0.625, 0.75, 0.375, 0.75, 0.375, 0.75, 0.625, 0.75, 0.625, 1.0, 0.375, 1.0, 0.125, 0.5, 0.375, 0.5, 0.375, 0.75, 0.125, 0.75, 0.625, 0.5, 0.875, 0.5, 0.875, 0.75, 0.625, 0.75])
me_030.update()
me_031 = bpy.data.meshes.new('立方体.031')
me_031.from_pydata([(-0.7181, -0.7181, 0.006698), (-0.7579, -0.7579, 2.007), (-0.7181, 0.7181, 0.006698), (-0.7579, 0.7579, 2.007), (0.7181, -0.7181, 0.006698), (0.7579, -0.7579, 2.007), (0.7181, 0.7181, 0.006698), (0.7579, 0.7579, 2.007), (-1.0, -1.0, 1.53), (-1.0, 1.0, 1.53), (1.0, 1.0, 1.53), (1.0, -1.0, 1.53), (-0.4181, 0.4181, 0.006698), (0.4181, 0.4181, 0.006698), (0.4181, -0.4181, 0.006698), (-0.4181, -0.4181, 0.006698), (0.4678, -0.7727, 0.3017), (0.6405, -0.9454, 1.235), (-0.6405, -0.9454, 1.235), (-0.4678, -0.7727, 0.3017), (0.7727, 0.4678, 0.3017), (0.9454, 0.6405, 1.235), (0.9454, -0.6405, 1.235), (0.7727, -0.4678, 0.3017), (-0.4678, 0.7727, 0.3017), (-0.6405, 0.9454, 1.235), (0.6405, 0.9454, 1.235), (0.4678, 0.7727, 0.3017), (-0.7727, -0.4678, 0.3017), (-0.9454, -0.6405, 1.235), (-0.9454, 0.6405, 1.235), (-0.7727, 0.4678, 0.3017), (0.4181, 0.4181, 0.006698), (-0.4181, 0.4181, 0.006698), (-0.4181, -0.4181, 0.006698), (0.4181, -0.4181, 0.006698), (0.6405, -0.9454, 1.235), (0.4678, -0.7727, 0.3017), (-0.4678, -0.7727, 0.3017), (-0.6405, -0.9454, 1.235), (0.9454, 0.6405, 1.235), (0.7727, 0.4678, 0.3017), (0.7727, -0.4678, 0.3017), (0.9454, -0.6405, 1.235), (-0.6405, 0.9454, 1.235), (-0.4678, 0.7727, 0.3017), (0.4678, 0.7727, 0.3017), (0.6405, 0.9454, 1.235), (-0.7727, -0.4678, 0.3017), (-0.9454, -0.6405, 1.235), (-0.7727, 0.4678, 0.3017), (-0.9454, 0.6405, 1.235), (0.4181, 0.4181, 0.1638), (-0.4181, 0.4181, 0.1638), (-0.4181, -0.4181, 0.1638), (0.4181, -0.4181, 0.1638), (0.6405, -0.7267, 1.263), (0.4678, -0.554, 0.3303), (-0.4678, -0.554, 0.3303), (-0.6405, -0.7267, 1.263), (0.7267, 0.6405, 1.263), (0.554, 0.4678, 0.3303), (0.554, -0.4678, 0.3303), (0.7267, -0.6405, 1.263), (-0.6405, 0.7267, 1.263), (-0.4678, 0.554, 0.3303), (0.4678, 0.554, 0.3303), (0.6405, 0.7267, 1.263), (-0.554, -0.4678, 0.3303), (-0.7267, -0.6405, 1.263), (-0.554, 0.4678, 0.3303), (-0.7267, 0.6405, 1.263)], [], [(8, 1, 3, 9), (9, 3, 7, 10), (10, 7, 5, 11), (11, 5, 1, 8), (20, 21, 40, 41), (7, 3, 1, 5), (15, 12, 33, 34), (16, 17, 36, 37), (12, 13, 32, 33), (30, 31, 50, 51), (2, 6, 13, 12), (6, 4, 14, 13), (4, 0, 15, 14), (0, 2, 12, 15), (4, 11, 17, 16), (11, 8, 18, 17), (8, 0, 19, 18), (0, 4, 16, 19), (6, 10, 21, 20), (10, 11, 22, 21), (11, 4, 23, 22), (4, 6, 20, 23), (2, 9, 25, 24), (9, 10, 26, 25), (10, 6, 27, 26), (6, 2, 24, 27), (0, 8, 29, 28), (8, 9, 30, 29), (9, 2, 31, 30), (2, 0, 28, 31), (48, 49, 69, 68), (34, 33, 53, 54), (41, 40, 60, 61), (47, 46, 66, 67), (33, 32, 52, 53), (19, 16, 37, 38), (24, 25, 44, 45), (13, 14, 35, 32), (23, 20, 41, 42), (28, 29, 49, 48), (17, 18, 39, 36), (27, 24, 45, 46), (14, 15, 34, 35), (21, 22, 43, 40), (31, 28, 48, 50), (18, 19, 38, 39), (25, 26, 47, 44), (22, 23, 42, 43), (29, 30, 51, 49), (26, 27, 46, 47), (42, 41, 61, 62), (32, 35, 55, 52), (50, 48, 68, 70), (40, 43, 63, 60), (35, 34, 54, 55), (49, 51, 71, 69), (43, 42, 62, 63), (37, 36, 56, 57), (51, 50, 70, 71), (45, 44, 64, 65), (38, 37, 57, 58), (46, 45, 65, 66), (36, 39, 59, 56), (44, 47, 67, 64), (39, 38, 58, 59)])
_uv = me_031.uv_layers.new(name='UV 贴图')
_uv.uv.foreach_set('vector', [0.5654, 0.0, 0.625, 0.0, 0.625, 0.25, 0.5654, 0.25, 0.5654, 0.25, 0.625, 0.25, 0.625, 0.5, 0.5654, 0.5, 0.5654, 0.5, 0.625, 0.5, 0.625, 0.75, 0.5654, 0.75, 0.5654, 0.75, 0.625, 0.75, 0.625, 1.0, 0.5654, 1.0, 0.4119, 0.5479, 0.5285, 0.541, 0.5285, 0.541, 0.4119, 0.5479, 0.625, 0.5, 0.875, 0.5, 0.875, 0.75, 0.625, 0.75, 0.1772, 0.6978, 0.1772, 0.5522, 0.1772, 0.5522, 0.1772, 0.6978, 0.4119, 0.7979, 0.5285, 0.791, 0.5285, 0.791, 0.4119, 0.7979, 0.1772, 0.5522, 0.3228, 0.5522, 0.3228, 0.5522, 0.1772, 0.5522, 0.5285, 0.209, 0.4119, 0.2021, 0.4119, 0.2021, 0.5285, 0.209, 0.125, 0.5, 0.375, 0.5, 0.3228, 0.5522, 0.1772, 0.5522, 0.375, 0.5, 0.375, 0.75, 0.3228, 0.6978, 0.3228, 0.5522, 0.375, 0.75, 0.125, 0.75, 0.1772, 0.6978, 0.3228, 0.6978, 0.125, 0.75, 0.125, 0.5, 0.1772, 0.5522, 0.1772, 0.6978, 0.375, 0.75, 0.5654, 0.75, 0.5285, 0.791, 0.4119, 0.7979, 0.5654, 0.75, 0.5654, 1.0, 0.5285, 0.959, 0.5285, 0.791, 0.5654, 1.0, 0.375, 1.0, 0.4119, 0.9521, 0.5285, 0.959, 0.375, 1.0, 0.375, 0.75, 0.4119, 0.7979, 0.4119, 0.9521, 0.375, 0.5, 0.5654, 0.5, 0.5285, 0.541, 0.4119, 0.5479, 0.5654, 0.5, 0.5654, 0.75, 0.5285, 0.709, 0.5285, 0.541, 0.5654, 0.75, 0.375, 0.75, 0.4119, 0.7021, 0.5285, 0.709, 0.375, 0.75, 0.375, 0.5, 0.4119, 0.5479, 0.4119, 0.7021, 0.375, 0.25, 0.5654, 0.25, 0.5285, 0.291, 0.4119, 0.2979, 0.5654, 0.25, 0.5654, 0.5, 0.5285, 0.459, 0.5285, 0.291, 0.5654, 0.5, 0.375, 0.5, 0.4119, 0.4521, 0.5285, 0.459, 0.375, 0.5, 0.375, 0.25, 0.4119, 0.2979, 0.4119, 0.4521, 0.375, 0.0, 0.5654, 0.0, 0.5285, 0.04101, 0.4119, 0.04792, 0.5654, 0.0, 0.5654, 0.25, 0.5285, 0.209, 0.5285, 0.04101, 0.5654, 0.25, 0.375, 0.25, 0.4119, 0.2021, 0.5285, 0.209, 0.375, 0.25, 0.375, 0.0, 0.4119, 0.04792, 0.4119, 0.2021, 0.4119, 0.04792, 0.5285, 0.04101, 0.5285, 0.04101, 0.4119, 0.04792, 0.1772, 0.6978, 0.1772, 0.5522, 0.1772, 0.5522, 0.1772, 0.6978, 0.4119, 0.5479, 0.5285, 0.541, 0.5285, 0.541, 0.4119, 0.5479, 0.5285, 0.459, 0.4119, 0.4521, 0.4119, 0.4521, 0.5285, 0.459, 0.1772, 0.5522, 0.3228, 0.5522, 0.3228, 0.5522, 0.1772, 0.5522, 0.4119, 0.9521, 0.4119, 0.7979, 0.4119, 0.7979, 0.4119, 0.9521, 0.4119, 0.2979, 0.5285, 0.291, 0.5285, 0.291, 0.4119, 0.2979, 0.3228, 0.5522, 0.3228, 0.6978, 0.3228, 0.6978, 0.3228, 0.5522, 0.4119, 0.7021, 0.4119, 0.5479, 0.4119, 0.5479, 0.4119, 0.7021, 0.4119, 0.04792, 0.5285, 0.04101, 0.5285, 0.04101, 0.4119, 0.04792, 0.5285, 0.791, 0.5285, 0.959, 0.5285, 0.959, 0.5285, 0.791, 0.4119, 0.4521, 0.4119, 0.2979, 0.4119, 0.2979, 0.4119, 0.4521, 0.3228, 0.6978, 0.1772, 0.6978, 0.1772, 0.6978, 0.3228, 0.6978, 0.5285, 0.541, 0.5285, 0.709, 0.5285, 0.709, 0.5285, 0.541, 0.4119, 0.2021, 0.4119, 0.04792, 0.4119, 0.04792, 0.4119, 0.2021, 0.5285, 0.959, 0.4119, 0.9521, 0.4119, 0.9521, 0.5285, 0.959, 0.5285, 0.291, 0.5285, 0.459, 0.5285, 0.459, 0.5285, 0.291, 0.5285, 0.709, 0.4119, 0.7021, 0.4119, 0.7021, 0.5285, 0.709, 0.5285, 0.04101, 0.5285, 0.209, 0.5285, 0.209, 0.5285, 0.04101, 0.5285, 0.459, 0.4119, 0.4521, 0.4119, 0.4521, 0.5285, 0.459, 0.4119, 0.7021, 0.4119, 0.5479, 0.4119, 0.5479, 0.4119, 0.7021, 0.3228, 0.5522, 0.3228, 0.6978, 0.3228, 0.6978, 0.3228, 0.5522, 0.4119, 0.2021, 0.4119, 0.04792, 0.4119, 0.04792, 0.4119, 0.2021, 0.5285, 0.541, 0.5285, 0.709, 0.5285, 0.709, 0.5285, 0.541, 0.3228, 0.6978, 0.1772, 0.6978, 0.1772, 0.6978, 0.3228, 0.6978, 0.5285, 0.04101, 0.5285, 0.209, 0.5285, 0.209, 0.5285, 0.04101, 0.5285, 0.709, 0.4119, 0.7021, 0.4119, 0.7021, 0.5285, 0.709, 0.4119, 0.7979, 0.5285, 0.791, 0.5285, 0.791, 0.4119, 0.7979, 0.5285, 0.209, 0.4119, 0.2021, 0.4119, 0.2021, 0.5285, 0.209, 0.4119, 0.2979, 0.5285, 0.291, 0.5285, 0.291, 0.4119, 0.2979, 0.4119, 0.9521, 0.4119, 0.7979, 0.4119, 0.7979, 0.4119, 0.9521, 0.4119, 0.4521, 0.4119, 0.2979, 0.4119, 0.2979, 0.4119, 0.4521, 0.5285, 0.791, 0.5285, 0.959, 0.5285, 0.959, 0.5285, 0.791, 0.5285, 0.291, 0.5285, 0.459, 0.5285, 0.459, 0.5285, 0.291, 0.5285, 0.959, 0.4119, 0.9521, 0.4119, 0.9521, 0.5285, 0.959])
me_031.update()
me_025 = bpy.data.meshes.new('立方体.025')
me_025.from_pydata([(0.4181, 0.4181, 0.1638), (-0.4181, 0.4181, 0.1638), (-0.4181, -0.4181, 0.1638), (0.4181, -0.4181, 0.1638), (0.6405, -0.7267, 1.263), (0.4678, -0.554, 0.3303), (-0.4678, -0.554, 0.3303), (-0.6405, -0.7267, 1.263), (0.7267, 0.6405, 1.263), (0.554, 0.4678, 0.3303), (0.554, -0.4678, 0.3303), (0.7267, -0.6405, 1.263), (-0.6405, 0.7267, 1.263), (-0.4678, 0.554, 0.3303), (0.4678, 0.554, 0.3303), (0.6405, 0.7267, 1.263), (-0.554, -0.4678, 0.3303), (-0.7267, -0.6405, 1.263), (-0.554, 0.4678, 0.3303), (-0.7267, 0.6405, 1.263)], [], [(1, 0, 3, 2), (5, 4, 7, 6), (9, 8, 11, 10), (13, 12, 15, 14), (16, 17, 19, 18)])
_uv = me_025.uv_layers.new(name='UV 贴图')
_uv.uv.foreach_set('vector', [0.1772, 0.5522, 0.3228, 0.5522, 0.3228, 0.6978, 0.1772, 0.6978, 0.4119, 0.7979, 0.5285, 0.791, 0.5285, 0.959, 0.4119, 0.9521, 0.4119, 0.5479, 0.5285, 0.541, 0.5285, 0.709, 0.4119, 0.7021, 0.4119, 0.2979, 0.5285, 0.291, 0.5285, 0.459, 0.4119, 0.4521, 0.4119, 0.04792, 0.5285, 0.04101, 0.5285, 0.209, 0.4119, 0.2021])
me_025.update()
me_x_1 = bpy.data.meshes.new('立方体')
me_x_1.from_pydata([(-1.0, -1.0, 0.005576), (-0.675, -0.675, 2.006), (-1.0, 1.0, 0.005576), (-0.675, 0.675, 2.006), (1.0, -1.0, 0.005576), (0.675, -0.675, 2.006), (1.0, 1.0, 0.005576), (0.675, 0.675, 2.006)], [], [(0, 1, 3, 2), (2, 3, 7, 6), (6, 7, 5, 4), (4, 5, 1, 0), (2, 6, 4, 0), (7, 3, 1, 5)])
_uv = me_x_1.uv_layers.new(name='UV 贴图')
_uv.uv.foreach_set('vector', [0.375, 0.0, 0.625, 0.0, 0.625, 0.25, 0.375, 0.25, 0.375, 0.25, 0.625, 0.25, 0.625, 0.5, 0.375, 0.5, 0.375, 0.5, 0.625, 0.5, 0.625, 0.75, 0.375, 0.75, 0.375, 0.75, 0.625, 0.75, 0.625, 1.0, 0.375, 1.0, 0.125, 0.5, 0.375, 0.5, 0.375, 0.75, 0.125, 0.75, 0.625, 0.5, 0.875, 0.5, 0.875, 0.75, 0.625, 0.75])
me_x_1.update()
me_005_1 = bpy.data.meshes.new('柱体.005')
me_005_1.from_pydata([(2.539e-18, 0.004277, 0.0008974), (2.539e-18, 0.004277, 2.001), (0.5878, -0.8047, 0.0008974), (0.5878, -0.8047, 2.001), (2.539e-18, -0.9957, 0.0008974), (2.539e-18, -0.9957, 2.001), (-0.5878, -0.8047, 0.0008974), (-0.5878, -0.8047, 2.001)], [], [(0, 2, 4), (1, 5, 3), (2, 3, 5, 4), (0, 4, 6), (1, 7, 5), (4, 5, 7, 6), (6, 7, 1, 0), (2, 0, 1, 3)])
_uv = me_005_1.uv_layers.new(name='UV 贴图')
_uv.uv.foreach_set('vector', [0.75, 0.25, 0.8911, 0.05584, 0.75, 0.01, 0.25, 0.25, 0.25, 0.01, 0.3911, 0.05584, 0.6, 0.5, 0.6, 1.0, 0.5, 1.0, 0.5, 0.5, 0.75, 0.25, 0.75, 0.01, 0.6089, 0.05584, 0.25, 0.25, 0.1089, 0.05584, 0.25, 0.01, 0.5, 0.5, 0.5, 1.0, 0.4, 1.0, 0.4, 0.5, 0.4, 0.5, 0.4, 1.0, 0.25, 0.25, 0.75, 0.25, 0.6, 0.5, 0.75, 0.25, 0.25, 0.25, 0.6, 1.0])
me_005_1.update()
me_007_1 = bpy.data.meshes.new('柱体.007')
me_007_1.from_pydata([(2.539e-18, 0.004277, 0.0008974), (2.539e-18, 0.004277, 2.001), (0.5878, -0.8047, 0.0008974), (0.5878, -0.8047, 2.001), (2.539e-18, -0.9957, 0.0008974), (2.539e-18, -0.9957, 2.001), (-0.5878, -0.8047, 0.0008974), (-0.5878, -0.8047, 2.001)], [], [(0, 2, 4), (1, 5, 3), (2, 3, 5, 4), (0, 4, 6), (1, 7, 5), (4, 5, 7, 6), (6, 7, 1, 0), (2, 0, 1, 3)])
_uv = me_007_1.uv_layers.new(name='UV 贴图')
_uv.uv.foreach_set('vector', [0.75, 0.25, 0.8911, 0.05584, 0.75, 0.01, 0.25, 0.25, 0.25, 0.01, 0.3911, 0.05584, 0.6, 0.5, 0.6, 1.0, 0.5, 1.0, 0.5, 0.5, 0.75, 0.25, 0.75, 0.01, 0.6089, 0.05584, 0.25, 0.25, 0.1089, 0.05584, 0.25, 0.01, 0.5, 0.5, 0.5, 1.0, 0.4, 1.0, 0.4, 0.5, 0.4, 0.5, 0.4, 1.0, 0.25, 0.25, 0.75, 0.25, 0.6, 0.5, 0.75, 0.25, 0.25, 0.25, 0.6, 1.0])
me_007_1.update()
me_008_1 = bpy.data.meshes.new('柱体.008')
me_008_1.from_pydata([(2.539e-18, 0.004277, 0.0008974), (2.539e-18, 0.004277, 2.001), (0.5878, -0.8047, 0.0008974), (0.5878, -0.8047, 2.001), (2.539e-18, -0.9957, 0.0008974), (2.539e-18, -0.9957, 2.001), (-0.5878, -0.8047, 0.0008974), (-0.5878, -0.8047, 2.001)], [], [(0, 2, 4), (1, 5, 3), (2, 3, 5, 4), (0, 4, 6), (1, 7, 5), (4, 5, 7, 6), (6, 7, 1, 0), (2, 0, 1, 3)])
_uv = me_008_1.uv_layers.new(name='UV 贴图')
_uv.uv.foreach_set('vector', [0.75, 0.25, 0.8911, 0.05584, 0.75, 0.01, 0.25, 0.25, 0.25, 0.01, 0.3911, 0.05584, 0.6, 0.5, 0.6, 1.0, 0.5, 1.0, 0.5, 0.5, 0.75, 0.25, 0.75, 0.01, 0.6089, 0.05584, 0.25, 0.25, 0.1089, 0.05584, 0.25, 0.01, 0.5, 0.5, 0.5, 1.0, 0.4, 1.0, 0.4, 0.5, 0.4, 0.5, 0.4, 1.0, 0.25, 0.25, 0.75, 0.25, 0.6, 0.5, 0.75, 0.25, 0.25, 0.25, 0.6, 1.0])
me_008_1.update()
me_009_1 = bpy.data.meshes.new('柱体.009')
me_009_1.from_pydata([(2.539e-18, 0.004277, 0.0008974), (2.539e-18, 0.004277, 2.001), (0.5878, -0.8047, 0.0008974), (0.5878, -0.8047, 2.001), (2.539e-18, -0.9957, 0.0008974), (2.539e-18, -0.9957, 2.001), (-0.5878, -0.8047, 0.0008974), (-0.5878, -0.8047, 2.001)], [], [(0, 2, 4), (1, 5, 3), (2, 3, 5, 4), (0, 4, 6), (1, 7, 5), (4, 5, 7, 6), (6, 7, 1, 0), (2, 0, 1, 3)])
_uv = me_009_1.uv_layers.new(name='UV 贴图')
_uv.uv.foreach_set('vector', [0.75, 0.25, 0.8911, 0.05584, 0.75, 0.01, 0.25, 0.25, 0.25, 0.01, 0.3911, 0.05584, 0.6, 0.5, 0.6, 1.0, 0.5, 1.0, 0.5, 0.5, 0.75, 0.25, 0.75, 0.01, 0.6089, 0.05584, 0.25, 0.25, 0.1089, 0.05584, 0.25, 0.01, 0.5, 0.5, 0.5, 1.0, 0.4, 1.0, 0.4, 0.5, 0.4, 0.5, 0.4, 1.0, 0.25, 0.25, 0.75, 0.25, 0.6, 0.5, 0.75, 0.25, 0.25, 0.25, 0.6, 1.0])
me_009_1.update()
me_010_1 = bpy.data.meshes.new('柱体.010')
me_010_1.from_pydata([(2.539e-18, 0.004277, 0.0008974), (2.539e-18, 0.004277, 2.001), (0.5878, -0.8047, 0.0008974), (0.5878, -0.8047, 2.001), (2.539e-18, -0.9957, 0.0008974), (2.539e-18, -0.9957, 2.001), (-0.5878, -0.8047, 0.0008974), (-0.5878, -0.8047, 2.001)], [], [(0, 2, 4), (1, 5, 3), (2, 3, 5, 4), (0, 4, 6), (1, 7, 5), (4, 5, 7, 6), (6, 7, 1, 0), (2, 0, 1, 3)])
_uv = me_010_1.uv_layers.new(name='UV 贴图')
_uv.uv.foreach_set('vector', [0.75, 0.25, 0.8911, 0.05584, 0.75, 0.01, 0.25, 0.25, 0.25, 0.01, 0.3911, 0.05584, 0.6, 0.5, 0.6, 1.0, 0.5, 1.0, 0.5, 0.5, 0.75, 0.25, 0.75, 0.01, 0.6089, 0.05584, 0.25, 0.25, 0.1089, 0.05584, 0.25, 0.01, 0.5, 0.5, 0.5, 1.0, 0.4, 1.0, 0.4, 0.5, 0.4, 0.5, 0.4, 1.0, 0.25, 0.25, 0.75, 0.25, 0.6, 0.5, 0.75, 0.25, 0.25, 0.25, 0.6, 1.0])
me_010_1.update()
me_011_1 = bpy.data.meshes.new('柱体.011')
me_011_1.from_pydata([(2.539e-18, 0.004277, 0.0008974), (2.539e-18, 0.004277, 2.001), (0.5878, -0.8047, 0.0008974), (0.5878, -0.8047, 2.001), (2.539e-18, -0.9957, 0.0008974), (2.539e-18, -0.9957, 2.001), (-0.5878, -0.8047, 0.0008974), (-0.5878, -0.8047, 2.001)], [], [(0, 2, 4), (1, 5, 3), (2, 3, 5, 4), (0, 4, 6), (1, 7, 5), (4, 5, 7, 6), (6, 7, 1, 0), (2, 0, 1, 3)])
_uv = me_011_1.uv_layers.new(name='UV 贴图')
_uv.uv.foreach_set('vector', [0.75, 0.25, 0.8911, 0.05584, 0.75, 0.01, 0.25, 0.25, 0.25, 0.01, 0.3911, 0.05584, 0.6, 0.5, 0.6, 1.0, 0.5, 1.0, 0.5, 0.5, 0.75, 0.25, 0.75, 0.01, 0.6089, 0.05584, 0.25, 0.25, 0.1089, 0.05584, 0.25, 0.01, 0.5, 0.5, 0.5, 1.0, 0.4, 1.0, 0.4, 0.5, 0.4, 0.5, 0.4, 1.0, 0.25, 0.25, 0.75, 0.25, 0.6, 0.5, 0.75, 0.25, 0.25, 0.25, 0.6, 1.0])
me_011_1.update()
me_033 = bpy.data.meshes.new('立方体.033')
me_033.from_pydata([(1.0, 1.0, 0.002531), (1.0, 1.0, 0.6156), (-0.663, -1.0, 0.002531), (0.2596, 1.0, 0.002531), (0.4956, 1.0, 1.492), (-0.2935, -1.0, 0.9426), (0.2956, 1.0, 1.046), (-0.6587, -1.0, 0.1263), (1.0, -0.5003, 0.002531), (0.1127, -1.0, 0.002531), (1.0, -0.5361, 1.061), (0.7809, -0.6738, 1.482), (-0.07601, -1.0, 1.354), (-0.101, -0.9669, 1.353), (0.4426, 0.3361, 1.777), (0.6026, -0.3325, 1.692), (0.5472, -0.8087, 1.581), (0.1989, -1.0, 1.437)], [], [(13, 5, 12), (7, 6, 3, 2), (3, 6, 4, 1, 0), (16, 15, 14, 13, 12, 17), (15, 16, 11), (0, 1, 10, 8), (3, 0, 8, 9, 2), (10, 11, 16, 17, 9, 8), (11, 10, 1, 4, 14, 15), (4, 6, 7, 5, 13, 14), (9, 17, 12, 5, 7, 2)])
_uv = me_033.uv_layers.new(name='UV 贴图')
_uv.uv.foreach_set('vector', [0.4716, 0.7984, 0.3739, 0.793, 0.4712, 0.8119, 0.2821, 0.849, 0.5054, 0.412, 0.375, 0.4075, 0.1671, 0.75, 0.375, 0.4075, 0.5054, 0.412, 0.5612, 0.4369, 0.4516, 0.5, 0.375, 0.5, 0.5624, 0.7561, 0.5862, 0.6582, 0.5968, 0.5519, 0.5444, 0.8712, 0.4712, 0.8119, 0.5543, 0.8501, 0.5862, 0.6582, 0.5624, 0.7561, 0.5599, 0.7083, 0.375, 0.5, 0.4516, 0.5, 0.5073, 0.692, 0.375, 0.6875, 0.2825, 0.5, 0.375, 0.5, 0.375, 0.6875, 0.2641, 0.75, 0.1671, 0.75, 0.5073, 0.692, 0.5599, 0.7083, 0.5624, 0.7561, 0.5342, 0.8301, 0.375, 0.8609, 0.375, 0.6875, 0.5599, 0.7083, 0.5073, 0.692, 0.4516, 0.5, 0.5612, 0.4369, 0.5968, 0.5519, 0.5862, 0.6582, 0.5612, 0.4369, 0.5054, 0.412, 0.2821, 0.849, 0.4925, 0.9117, 0.5444, 0.8712, 0.6386, 0.5551, 0.375, 0.8609, 0.5543, 0.8501, 0.5439, 0.8845, 0.4925, 0.9117, 0.3905, 0.9573, 0.375, 0.9579])
me_033.update()
me_034 = bpy.data.meshes.new('立方体.034')
me_034.from_pydata([(0.193, 1.0, 0.5417), (-1.0, -1.0, 0.4322), (-0.1003, 0.3777, 0.002307), (0.07365, 1.0, 0.2918), (-0.4429, 1.0, 0.2954), (-0.8214, 0.367, 0.002307), (0.445, -0.3504, 2.002), (0.5889, -0.6302, 1.566), (0.3359, -1.0, 1.081), (-0.5321, -1.0, 1.259), (0.1418, 1.0, 0.9539), (0.3139, 0.05819, 2.002), (-1.0, -0.2412, 1.478), (-0.8035, 1.0, 1.485), (-1.0, 0.6932, 1.386), (-0.5171, -0.6038, 1.831), (-0.233, -0.4459, 2.002), (-0.07863, 0.5867, 2.002), (-0.294, 1.0, 1.82), (-0.09632, -1.0, 0.1758), (-0.1189, 0.05283, 0.002307), (-1.0, -1.0, 0.2407), (-0.8274, 0.3588, 0.002307), (-1.0, 0.1447, 0.05031)], [], [(15, 9, 8, 7, 6, 16), (18, 17, 11, 10), (5, 4, 3, 2), (21, 23, 22, 20, 19), (12, 1, 9, 15), (0, 10, 11, 6, 7), (11, 17, 16, 6), (4, 13, 18, 10, 0, 3), (21, 1, 12, 14, 23), (18, 13, 14, 12, 15, 16, 17), (13, 4, 5, 22, 23, 14), (5, 2, 20, 22), (8, 9, 1, 21, 19), (3, 0, 7, 8, 19, 20, 2)])
_uv = me_034.uv_layers.new(name='UV 贴图')
_uv.uv.foreach_set('vector', [0.6036, 0.5324, 0.532, 0.4679, 0.5098, 0.833, 0.6022, 0.6861, 0.6542, 0.6287, 0.6335, 0.5742, 0.6022, 0.3383, 0.6508, 0.4103, 0.7108, 0.6177, 0.4939, 0.3927, 0.375, 0.2423, 0.4116, 0.3196, 0.4112, 0.3842, 0.375, 0.532, 0.4048, 0.0, 0.381, 0.1431, 0.3666, 0.2547, 0.2351, 0.6184, 0.4004, 0.8833, 0.5595, 0.09486, 0.4287, 0.0, 0.532, 0.4679, 0.6036, 0.5324, 0.4424, 0.3991, 0.4939, 0.3927, 0.6454, 0.5524, 0.6542, 0.6287, 0.6022, 0.6861, 0.7108, 0.6177, 0.7598, 0.5517, 0.7791, 0.6807, 0.6944, 0.6688, 0.4116, 0.3196, 0.5604, 0.2746, 0.6022, 0.3383, 0.4939, 0.3927, 0.4424, 0.3991, 0.4112, 0.3842, 0.4048, 0.0, 0.4287, 0.0, 0.5595, 0.09486, 0.548, 0.2116, 0.381, 0.1431, 0.6022, 0.3383, 0.5604, 0.2746, 0.503, 0.2959, 0.5595, 0.09486, 0.6036, 0.5324, 0.6335, 0.5742, 0.7598, 0.5517, 0.5604, 0.2746, 0.4116, 0.3196, 0.375, 0.2423, 0.3666, 0.2547, 0.1381, 0.5985, 0.503, 0.2959, 0.1473, 0.5791, 0.2375, 0.5778, 0.2351, 0.6184, 0.1466, 0.5802, 0.5098, 0.833, 0.532, 0.9415, 0.4287, 1.0, 0.4048, 1.0, 0.3967, 0.887, 0.4112, 0.3842, 0.4424, 0.3991, 0.6022, 0.6861, 0.5332, 0.8097, 0.4004, 0.8833, 0.375, 0.6181, 0.375, 0.532])
me_034.update()
me_035 = bpy.data.meshes.new('立方体.035')
me_035.from_pydata([(-1.0, 1.0, 0.002307), (0.8081, 1.0, 0.002307), (-1.0, 1.0, 1.139), (-0.059, 1.0, 1.507), (-0.2421, 0.2649, 1.847), (-1.0, 0.4397, 1.453), (-1.0, -0.3763, 0.002307), (0.8179, 0.4442, 0.002307), (-0.09849, -0.573, 1.624), (-1.0, -0.7518, 1.011)], [], [(0, 2, 3, 1), (4, 3, 2, 5), (9, 6, 7, 8), (6, 9, 5, 2, 0), (4, 5, 9, 8), (1, 3, 4, 8, 7), (0, 1, 7, 6)])
_uv = me_035.uv_layers.new(name='UV 贴图')
_uv.uv.foreach_set('vector', [0.375, 0.25, 0.5171, 0.25, 0.5631, 0.3676, 0.375, 0.476, 0.6658, 0.4968, 0.5631, 0.3676, 0.5171, 0.25, 0.5563, 0.18, 0.5011, 0.03103, 0.375, 0.07797, 0.3522, 0.5695, 0.6797, 0.6677, 0.375, 0.07797, 0.5011, 0.03103, 0.5563, 0.18, 0.5171, 0.25, 0.375, 0.25, 0.6658, 0.4968, 0.5563, 0.18, 0.5011, 0.03103, 0.598, 0.7494, 0.375, 0.476, 0.5631, 0.3676, 0.6658, 0.4968, 0.6797, 0.6677, 0.375, 0.5576, 0.125, 0.5, 0.351, 0.5, 0.3522, 0.5695, 0.125, 0.672])
me_035.update()
me_036 = bpy.data.meshes.new('立方体.036')
me_036.from_pydata([(-1.0, -1.0, 0.002307), (-1.0, 1.0, 0.002307), (1.0, 1.0, 0.91), (-1.0, 1.0, 1.048), (-0.9114, 1.0, 1.12), (1.0, -0.2231, 1.621), (-1.0, -1.0, 1.065), (-0.2259, -0.1057, 1.687), (-1.0, -0.9885, 1.073), (0.5724, 1.0, 0.002307), (1.0, 1.0, 0.708), (0.0262, -1.0, 0.002307), (1.0, -0.5412, 1.403), (0.6821, -1.0, 1.085)], [], [(13, 11, 9, 10, 12), (7, 4, 3, 8), (12, 5, 7, 8, 6, 13), (0, 6, 8, 3, 1), (4, 7, 5, 2), (10, 2, 5, 12), (11, 13, 6, 0), (1, 9, 11, 0), (1, 3, 4, 2, 10, 9)])
_uv = me_036.uv_layers.new(name='UV 贴图')
_uv.uv.foreach_set('vector', [0.5103, 0.7897, 0.375, 0.8717, 0.3215, 0.5, 0.4632, 0.5, 0.55, 0.6926, 0.5856, 0.3831, 0.5147, 0.2611, 0.5057, 0.25, 0.5089, 0.001432, 0.55, 0.6926, 0.5773, 0.6529, 0.5856, 0.3831, 0.5089, 0.001432, 0.5079, 0.0, 0.5103, 0.6308, 0.375, 0.0, 0.5079, 0.0, 0.5089, 0.001432, 0.5057, 0.25, 0.375, 0.25, 0.5147, 0.2611, 0.5856, 0.3831, 0.5773, 0.6529, 0.4885, 0.5, 0.4632, 0.5, 0.4885, 0.5, 0.5773, 0.6529, 0.55, 0.6926, 0.375, 0.8717, 0.5103, 0.7897, 0.5079, 1.0, 0.375, 1.0, 0.125, 0.5, 0.3215, 0.5, 0.2533, 0.75, 0.125, 0.75, 0.375, 0.25, 0.5057, 0.25, 0.5147, 0.2611, 0.4885, 0.5, 0.4632, 0.5, 0.375, 0.4465])
me_036.update()
me_037 = bpy.data.meshes.new('立方体.037')
me_037.from_pydata([(1.0, 1.0, 0.002531), (1.0, 1.0, 0.6156), (-0.663, -1.0, 0.002531), (0.2596, 1.0, 0.002531), (0.4956, 1.0, 1.492), (-0.2935, -1.0, 0.9426), (0.2956, 1.0, 1.046), (-0.6587, -1.0, 0.1263), (1.0, -0.5003, 0.002531), (0.1127, -1.0, 0.002531), (1.0, -0.5361, 1.061), (0.7809, -0.6738, 1.482), (-0.07601, -1.0, 1.354), (-0.101, -0.9669, 1.353), (0.4426, 0.3361, 1.777), (0.6026, -0.3325, 1.692), (0.5472, -0.8087, 1.581), (0.1989, -1.0, 1.437)], [], [(13, 5, 12), (7, 6, 3, 2), (3, 6, 4, 1, 0), (16, 15, 14, 13, 12, 17), (15, 16, 11), (0, 1, 10, 8), (3, 0, 8, 9, 2), (10, 11, 16, 17, 9, 8), (11, 10, 1, 4, 14, 15), (4, 6, 7, 5, 13, 14), (9, 17, 12, 5, 7, 2)])
_uv = me_037.uv_layers.new(name='UV 贴图')
_uv.uv.foreach_set('vector', [0.4716, 0.7984, 0.3739, 0.793, 0.4712, 0.8119, 0.2821, 0.849, 0.5054, 0.412, 0.375, 0.4075, 0.1671, 0.75, 0.375, 0.4075, 0.5054, 0.412, 0.5612, 0.4369, 0.4516, 0.5, 0.375, 0.5, 0.5624, 0.7561, 0.5862, 0.6582, 0.5968, 0.5519, 0.5444, 0.8712, 0.4712, 0.8119, 0.5543, 0.8501, 0.5862, 0.6582, 0.5624, 0.7561, 0.5599, 0.7083, 0.375, 0.5, 0.4516, 0.5, 0.5073, 0.692, 0.375, 0.6875, 0.2825, 0.5, 0.375, 0.5, 0.375, 0.6875, 0.2641, 0.75, 0.1671, 0.75, 0.5073, 0.692, 0.5599, 0.7083, 0.5624, 0.7561, 0.5342, 0.8301, 0.375, 0.8609, 0.375, 0.6875, 0.5599, 0.7083, 0.5073, 0.692, 0.4516, 0.5, 0.5612, 0.4369, 0.5968, 0.5519, 0.5862, 0.6582, 0.5612, 0.4369, 0.5054, 0.412, 0.2821, 0.849, 0.4925, 0.9117, 0.5444, 0.8712, 0.6386, 0.5551, 0.375, 0.8609, 0.5543, 0.8501, 0.5439, 0.8845, 0.4925, 0.9117, 0.3905, 0.9573, 0.375, 0.9579])
me_037.update()
me_038 = bpy.data.meshes.new('立方体.038')
me_038.from_pydata([(0.193, 1.0, 0.5417), (-1.0, -1.0, 0.4322), (-0.1003, 0.3777, 0.002307), (0.07365, 1.0, 0.2918), (-0.4429, 1.0, 0.2954), (-0.8214, 0.367, 0.002307), (0.445, -0.3504, 2.002), (0.5889, -0.6302, 1.566), (0.3359, -1.0, 1.081), (-0.5321, -1.0, 1.259), (0.1418, 1.0, 0.9539), (0.3139, 0.05819, 2.002), (-1.0, -0.2412, 1.478), (-0.8035, 1.0, 1.485), (-1.0, 0.6932, 1.386), (-0.5171, -0.6038, 1.831), (-0.233, -0.4459, 2.002), (-0.07863, 0.5867, 2.002), (-0.294, 1.0, 1.82), (-0.09632, -1.0, 0.1758), (-0.1189, 0.05283, 0.002307), (-1.0, -1.0, 0.2407), (-0.8274, 0.3588, 0.002307), (-1.0, 0.1447, 0.05031)], [], [(15, 9, 8, 7, 6, 16), (18, 17, 11, 10), (5, 4, 3, 2), (21, 23, 22, 20, 19), (12, 1, 9, 15), (0, 10, 11, 6, 7), (11, 17, 16, 6), (4, 13, 18, 10, 0, 3), (21, 1, 12, 14, 23), (18, 13, 14, 12, 15, 16, 17), (13, 4, 5, 22, 23, 14), (5, 2, 20, 22), (8, 9, 1, 21, 19), (3, 0, 7, 8, 19, 20, 2)])
_uv = me_038.uv_layers.new(name='UV 贴图')
_uv.uv.foreach_set('vector', [0.6036, 0.5324, 0.532, 0.4679, 0.5098, 0.833, 0.6022, 0.6861, 0.6542, 0.6287, 0.6335, 0.5742, 0.6022, 0.3383, 0.6508, 0.4103, 0.7108, 0.6177, 0.4939, 0.3927, 0.375, 0.2423, 0.4116, 0.3196, 0.4112, 0.3842, 0.375, 0.532, 0.4048, 0.0, 0.381, 0.1431, 0.3666, 0.2547, 0.2351, 0.6184, 0.4004, 0.8833, 0.5595, 0.09486, 0.4287, 0.0, 0.532, 0.4679, 0.6036, 0.5324, 0.4424, 0.3991, 0.4939, 0.3927, 0.6454, 0.5524, 0.6542, 0.6287, 0.6022, 0.6861, 0.7108, 0.6177, 0.7598, 0.5517, 0.7791, 0.6807, 0.6944, 0.6688, 0.4116, 0.3196, 0.5604, 0.2746, 0.6022, 0.3383, 0.4939, 0.3927, 0.4424, 0.3991, 0.4112, 0.3842, 0.4048, 0.0, 0.4287, 0.0, 0.5595, 0.09486, 0.548, 0.2116, 0.381, 0.1431, 0.6022, 0.3383, 0.5604, 0.2746, 0.503, 0.2959, 0.5595, 0.09486, 0.6036, 0.5324, 0.6335, 0.5742, 0.7598, 0.5517, 0.5604, 0.2746, 0.4116, 0.3196, 0.375, 0.2423, 0.3666, 0.2547, 0.1381, 0.5985, 0.503, 0.2959, 0.1473, 0.5791, 0.2375, 0.5778, 0.2351, 0.6184, 0.1466, 0.5802, 0.5098, 0.833, 0.532, 0.9415, 0.4287, 1.0, 0.4048, 1.0, 0.3967, 0.887, 0.4112, 0.3842, 0.4424, 0.3991, 0.6022, 0.6861, 0.5332, 0.8097, 0.4004, 0.8833, 0.375, 0.6181, 0.375, 0.532])
me_038.update()
me_039 = bpy.data.meshes.new('立方体.039')
me_039.from_pydata([(-1.0, 1.0, 0.002307), (0.8081, 1.0, 0.002307), (-1.0, 1.0, 1.139), (-0.059, 1.0, 1.507), (-0.2421, 0.2649, 1.847), (-1.0, 0.4397, 1.453), (-1.0, -0.3763, 0.002307), (0.8179, 0.4442, 0.002307), (-0.09849, -0.573, 1.624), (-1.0, -0.7518, 1.011)], [], [(0, 2, 3, 1), (4, 3, 2, 5), (9, 6, 7, 8), (6, 9, 5, 2, 0), (4, 5, 9, 8), (1, 3, 4, 8, 7), (0, 1, 7, 6)])
_uv = me_039.uv_layers.new(name='UV 贴图')
_uv.uv.foreach_set('vector', [0.375, 0.25, 0.5171, 0.25, 0.5631, 0.3676, 0.375, 0.476, 0.6658, 0.4968, 0.5631, 0.3676, 0.5171, 0.25, 0.5563, 0.18, 0.5011, 0.03103, 0.375, 0.07797, 0.3522, 0.5695, 0.6797, 0.6677, 0.375, 0.07797, 0.5011, 0.03103, 0.5563, 0.18, 0.5171, 0.25, 0.375, 0.25, 0.6658, 0.4968, 0.5563, 0.18, 0.5011, 0.03103, 0.598, 0.7494, 0.375, 0.476, 0.5631, 0.3676, 0.6658, 0.4968, 0.6797, 0.6677, 0.375, 0.5576, 0.125, 0.5, 0.351, 0.5, 0.3522, 0.5695, 0.125, 0.672])
me_039.update()
me_040 = bpy.data.meshes.new('立方体.040')
me_040.from_pydata([(-1.0, 1.0, 0.002307), (0.8081, 1.0, 0.002307), (-1.0, 1.0, 1.139), (-0.059, 1.0, 1.507), (-0.2421, 0.2649, 1.847), (-1.0, 0.4397, 1.453), (-1.0, -0.3763, 0.002307), (0.8179, 0.4442, 0.002307), (-0.09849, -0.573, 1.624), (-1.0, -0.7518, 1.011)], [], [(0, 2, 3, 1), (4, 3, 2, 5), (9, 6, 7, 8), (6, 9, 5, 2, 0), (4, 5, 9, 8), (1, 3, 4, 8, 7), (0, 1, 7, 6)])
_uv = me_040.uv_layers.new(name='UV 贴图')
_uv.uv.foreach_set('vector', [0.375, 0.25, 0.5171, 0.25, 0.5631, 0.3676, 0.375, 0.476, 0.6658, 0.4968, 0.5631, 0.3676, 0.5171, 0.25, 0.5563, 0.18, 0.5011, 0.03103, 0.375, 0.07797, 0.3522, 0.5695, 0.6797, 0.6677, 0.375, 0.07797, 0.5011, 0.03103, 0.5563, 0.18, 0.5171, 0.25, 0.375, 0.25, 0.6658, 0.4968, 0.5563, 0.18, 0.5011, 0.03103, 0.598, 0.7494, 0.375, 0.476, 0.5631, 0.3676, 0.6658, 0.4968, 0.6797, 0.6677, 0.375, 0.5576, 0.125, 0.5, 0.351, 0.5, 0.3522, 0.5695, 0.125, 0.672])
me_040.update()
me_042 = bpy.data.meshes.new('立方体.042')
me_042.from_pydata([(-1.0, -1.0, 0.002307), (-1.0, 1.0, 0.002307), (1.0, 1.0, 0.91), (-1.0, 1.0, 1.048), (-0.9114, 1.0, 1.12), (1.0, -0.2231, 1.621), (-1.0, -1.0, 1.065), (-0.2259, -0.1057, 1.687), (-1.0, -0.9885, 1.073), (0.5724, 1.0, 0.002307), (1.0, 1.0, 0.708), (0.0262, -1.0, 0.002307), (1.0, -0.5412, 1.403), (0.6821, -1.0, 1.085)], [], [(13, 11, 9, 10, 12), (7, 4, 3, 8), (12, 5, 7, 8, 6, 13), (0, 6, 8, 3, 1), (4, 7, 5, 2), (10, 2, 5, 12), (11, 13, 6, 0), (1, 9, 11, 0), (1, 3, 4, 2, 10, 9)])
_uv = me_042.uv_layers.new(name='UV 贴图')
_uv.uv.foreach_set('vector', [0.5103, 0.7897, 0.375, 0.8717, 0.3215, 0.5, 0.4632, 0.5, 0.55, 0.6926, 0.5856, 0.3831, 0.5147, 0.2611, 0.5057, 0.25, 0.5089, 0.001432, 0.55, 0.6926, 0.5773, 0.6529, 0.5856, 0.3831, 0.5089, 0.001432, 0.5079, 0.0, 0.5103, 0.6308, 0.375, 0.0, 0.5079, 0.0, 0.5089, 0.001432, 0.5057, 0.25, 0.375, 0.25, 0.5147, 0.2611, 0.5856, 0.3831, 0.5773, 0.6529, 0.4885, 0.5, 0.4632, 0.5, 0.4885, 0.5, 0.5773, 0.6529, 0.55, 0.6926, 0.375, 0.8717, 0.5103, 0.7897, 0.5079, 1.0, 0.375, 1.0, 0.125, 0.5, 0.3215, 0.5, 0.2533, 0.75, 0.125, 0.75, 0.375, 0.25, 0.5057, 0.25, 0.5147, 0.2611, 0.4885, 0.5, 0.4632, 0.5, 0.375, 0.4465])
me_042.update()
me_043 = bpy.data.meshes.new('立方体.043')
me_043.from_pydata([(-1.0, 1.0, 0.002307), (0.8081, 1.0, 0.002307), (-1.0, 1.0, 1.139), (-0.059, 1.0, 1.507), (-0.2421, 0.2649, 1.847), (-1.0, 0.4397, 1.453), (-1.0, -0.3763, 0.002307), (0.8179, 0.4442, 0.002307), (-0.09849, -0.573, 1.624), (-1.0, -0.7518, 1.011)], [], [(0, 2, 3, 1), (4, 3, 2, 5), (9, 6, 7, 8), (6, 9, 5, 2, 0), (4, 5, 9, 8), (1, 3, 4, 8, 7), (0, 1, 7, 6)])
_uv = me_043.uv_layers.new(name='UV 贴图')
_uv.uv.foreach_set('vector', [0.375, 0.25, 0.5171, 0.25, 0.5631, 0.3676, 0.375, 0.476, 0.6658, 0.4968, 0.5631, 0.3676, 0.5171, 0.25, 0.5563, 0.18, 0.5011, 0.03103, 0.375, 0.07797, 0.3522, 0.5695, 0.6797, 0.6677, 0.375, 0.07797, 0.5011, 0.03103, 0.5563, 0.18, 0.5171, 0.25, 0.375, 0.25, 0.6658, 0.4968, 0.5563, 0.18, 0.5011, 0.03103, 0.598, 0.7494, 0.375, 0.476, 0.5631, 0.3676, 0.6658, 0.4968, 0.6797, 0.6677, 0.375, 0.5576, 0.125, 0.5, 0.351, 0.5, 0.3522, 0.5695, 0.125, 0.672])
me_043.update()
me_044 = bpy.data.meshes.new('立方体.044')
me_044.from_pydata([(0.193, 1.0, 0.5417), (-1.0, -1.0, 0.4322), (-0.1003, 0.3777, 0.002307), (0.07365, 1.0, 0.2918), (-0.4429, 1.0, 0.2954), (-0.8214, 0.367, 0.002307), (0.445, -0.3504, 2.002), (0.5889, -0.6302, 1.566), (0.3359, -1.0, 1.081), (-0.5321, -1.0, 1.259), (0.1418, 1.0, 0.9539), (0.3139, 0.05819, 2.002), (-1.0, -0.2412, 1.478), (-0.8035, 1.0, 1.485), (-1.0, 0.6932, 1.386), (-0.5171, -0.6038, 1.831), (-0.233, -0.4459, 2.002), (-0.07863, 0.5867, 2.002), (-0.294, 1.0, 1.82), (-0.09632, -1.0, 0.1758), (-0.1189, 0.05283, 0.002307), (-1.0, -1.0, 0.2407), (-0.8274, 0.3588, 0.002307), (-1.0, 0.1447, 0.05031)], [], [(15, 9, 8, 7, 6, 16), (18, 17, 11, 10), (5, 4, 3, 2), (21, 23, 22, 20, 19), (12, 1, 9, 15), (0, 10, 11, 6, 7), (11, 17, 16, 6), (4, 13, 18, 10, 0, 3), (21, 1, 12, 14, 23), (18, 13, 14, 12, 15, 16, 17), (13, 4, 5, 22, 23, 14), (5, 2, 20, 22), (8, 9, 1, 21, 19), (3, 0, 7, 8, 19, 20, 2)])
_uv = me_044.uv_layers.new(name='UV 贴图')
_uv.uv.foreach_set('vector', [0.6036, 0.5324, 0.532, 0.4679, 0.5098, 0.833, 0.6022, 0.6861, 0.6542, 0.6287, 0.6335, 0.5742, 0.6022, 0.3383, 0.6508, 0.4103, 0.7108, 0.6177, 0.4939, 0.3927, 0.375, 0.2423, 0.4116, 0.3196, 0.4112, 0.3842, 0.375, 0.532, 0.4048, 0.0, 0.381, 0.1431, 0.3666, 0.2547, 0.2351, 0.6184, 0.4004, 0.8833, 0.5595, 0.09486, 0.4287, 0.0, 0.532, 0.4679, 0.6036, 0.5324, 0.4424, 0.3991, 0.4939, 0.3927, 0.6454, 0.5524, 0.6542, 0.6287, 0.6022, 0.6861, 0.7108, 0.6177, 0.7598, 0.5517, 0.7791, 0.6807, 0.6944, 0.6688, 0.4116, 0.3196, 0.5604, 0.2746, 0.6022, 0.3383, 0.4939, 0.3927, 0.4424, 0.3991, 0.4112, 0.3842, 0.4048, 0.0, 0.4287, 0.0, 0.5595, 0.09486, 0.548, 0.2116, 0.381, 0.1431, 0.6022, 0.3383, 0.5604, 0.2746, 0.503, 0.2959, 0.5595, 0.09486, 0.6036, 0.5324, 0.6335, 0.5742, 0.7598, 0.5517, 0.5604, 0.2746, 0.4116, 0.3196, 0.375, 0.2423, 0.3666, 0.2547, 0.1381, 0.5985, 0.503, 0.2959, 0.1473, 0.5791, 0.2375, 0.5778, 0.2351, 0.6184, 0.1466, 0.5802, 0.5098, 0.833, 0.532, 0.9415, 0.4287, 1.0, 0.4048, 1.0, 0.3967, 0.887, 0.4112, 0.3842, 0.4424, 0.3991, 0.6022, 0.6861, 0.5332, 0.8097, 0.4004, 0.8833, 0.375, 0.6181, 0.375, 0.532])
me_044.update()
me_045 = bpy.data.meshes.new('立方体.045')
me_045.from_pydata([(1.0, 1.0, 0.002531), (1.0, 1.0, 0.6156), (-0.663, -1.0, 0.002531), (0.2596, 1.0, 0.002531), (0.4956, 1.0, 1.492), (-0.2935, -1.0, 0.9426), (0.2956, 1.0, 1.046), (-0.6587, -1.0, 0.1263), (1.0, -0.5003, 0.002531), (0.1127, -1.0, 0.002531), (1.0, -0.5361, 1.061), (0.7809, -0.6738, 1.482), (-0.07601, -1.0, 1.354), (-0.101, -0.9669, 1.353), (0.4426, 0.3361, 1.777), (0.6026, -0.3325, 1.692), (0.5472, -0.8087, 1.581), (0.1989, -1.0, 1.437)], [], [(13, 5, 12), (7, 6, 3, 2), (3, 6, 4, 1, 0), (16, 15, 14, 13, 12, 17), (15, 16, 11), (0, 1, 10, 8), (3, 0, 8, 9, 2), (10, 11, 16, 17, 9, 8), (11, 10, 1, 4, 14, 15), (4, 6, 7, 5, 13, 14), (9, 17, 12, 5, 7, 2)])
_uv = me_045.uv_layers.new(name='UV 贴图')
_uv.uv.foreach_set('vector', [0.4716, 0.7984, 0.3739, 0.793, 0.4712, 0.8119, 0.2821, 0.849, 0.5054, 0.412, 0.375, 0.4075, 0.1671, 0.75, 0.375, 0.4075, 0.5054, 0.412, 0.5612, 0.4369, 0.4516, 0.5, 0.375, 0.5, 0.5624, 0.7561, 0.5862, 0.6582, 0.5968, 0.5519, 0.5444, 0.8712, 0.4712, 0.8119, 0.5543, 0.8501, 0.5862, 0.6582, 0.5624, 0.7561, 0.5599, 0.7083, 0.375, 0.5, 0.4516, 0.5, 0.5073, 0.692, 0.375, 0.6875, 0.2825, 0.5, 0.375, 0.5, 0.375, 0.6875, 0.2641, 0.75, 0.1671, 0.75, 0.5073, 0.692, 0.5599, 0.7083, 0.5624, 0.7561, 0.5342, 0.8301, 0.375, 0.8609, 0.375, 0.6875, 0.5599, 0.7083, 0.5073, 0.692, 0.4516, 0.5, 0.5612, 0.4369, 0.5968, 0.5519, 0.5862, 0.6582, 0.5612, 0.4369, 0.5054, 0.412, 0.2821, 0.849, 0.4925, 0.9117, 0.5444, 0.8712, 0.6386, 0.5551, 0.375, 0.8609, 0.5543, 0.8501, 0.5439, 0.8845, 0.4925, 0.9117, 0.3905, 0.9573, 0.375, 0.9579])
me_045.update()
me_046 = bpy.data.meshes.new('立方体.046')
me_046.from_pydata([(1.0, 1.0, 0.002531), (1.0, 1.0, 0.6156), (-0.663, -1.0, 0.002531), (0.2596, 1.0, 0.002531), (0.4956, 1.0, 1.492), (-0.2935, -1.0, 0.9426), (0.2956, 1.0, 1.046), (-0.6587, -1.0, 0.1263), (1.0, -0.5003, 0.002531), (0.1127, -1.0, 0.002531), (1.0, -0.5361, 1.061), (0.7809, -0.6738, 1.482), (-0.07601, -1.0, 1.354), (-0.101, -0.9669, 1.353), (0.4426, 0.3361, 1.777), (0.6026, -0.3325, 1.692), (0.5472, -0.8087, 1.581), (0.1989, -1.0, 1.437)], [], [(13, 5, 12), (7, 6, 3, 2), (3, 6, 4, 1, 0), (16, 15, 14, 13, 12, 17), (15, 16, 11), (0, 1, 10, 8), (3, 0, 8, 9, 2), (10, 11, 16, 17, 9, 8), (11, 10, 1, 4, 14, 15), (4, 6, 7, 5, 13, 14), (9, 17, 12, 5, 7, 2)])
_uv = me_046.uv_layers.new(name='UV 贴图')
_uv.uv.foreach_set('vector', [0.4716, 0.7984, 0.3739, 0.793, 0.4712, 0.8119, 0.2821, 0.849, 0.5054, 0.412, 0.375, 0.4075, 0.1671, 0.75, 0.375, 0.4075, 0.5054, 0.412, 0.5612, 0.4369, 0.4516, 0.5, 0.375, 0.5, 0.5624, 0.7561, 0.5862, 0.6582, 0.5968, 0.5519, 0.5444, 0.8712, 0.4712, 0.8119, 0.5543, 0.8501, 0.5862, 0.6582, 0.5624, 0.7561, 0.5599, 0.7083, 0.375, 0.5, 0.4516, 0.5, 0.5073, 0.692, 0.375, 0.6875, 0.2825, 0.5, 0.375, 0.5, 0.375, 0.6875, 0.2641, 0.75, 0.1671, 0.75, 0.5073, 0.692, 0.5599, 0.7083, 0.5624, 0.7561, 0.5342, 0.8301, 0.375, 0.8609, 0.375, 0.6875, 0.5599, 0.7083, 0.5073, 0.692, 0.4516, 0.5, 0.5612, 0.4369, 0.5968, 0.5519, 0.5862, 0.6582, 0.5612, 0.4369, 0.5054, 0.412, 0.2821, 0.849, 0.4925, 0.9117, 0.5444, 0.8712, 0.6386, 0.5551, 0.375, 0.8609, 0.5543, 0.8501, 0.5439, 0.8845, 0.4925, 0.9117, 0.3905, 0.9573, 0.375, 0.9579])
me_046.update()
me_047 = bpy.data.meshes.new('立方体.047')
me_047.from_pydata([(0.193, 1.0, 0.5417), (-1.0, -1.0, 0.4322), (-0.1003, 0.3777, 0.002307), (0.07365, 1.0, 0.2918), (-0.4429, 1.0, 0.2954), (-0.8214, 0.367, 0.002307), (0.445, -0.3504, 2.002), (0.5889, -0.6302, 1.566), (0.3359, -1.0, 1.081), (-0.5321, -1.0, 1.259), (0.1418, 1.0, 0.9539), (0.3139, 0.05819, 2.002), (-1.0, -0.2412, 1.478), (-0.8035, 1.0, 1.485), (-1.0, 0.6932, 1.386), (-0.5171, -0.6038, 1.831), (-0.233, -0.4459, 2.002), (-0.07863, 0.5867, 2.002), (-0.294, 1.0, 1.82), (-0.09632, -1.0, 0.1758), (-0.1189, 0.05283, 0.002307), (-1.0, -1.0, 0.2407), (-0.8274, 0.3588, 0.002307), (-1.0, 0.1447, 0.05031)], [], [(15, 9, 8, 7, 6, 16), (18, 17, 11, 10), (5, 4, 3, 2), (21, 23, 22, 20, 19), (12, 1, 9, 15), (0, 10, 11, 6, 7), (11, 17, 16, 6), (4, 13, 18, 10, 0, 3), (21, 1, 12, 14, 23), (18, 13, 14, 12, 15, 16, 17), (13, 4, 5, 22, 23, 14), (5, 2, 20, 22), (8, 9, 1, 21, 19), (3, 0, 7, 8, 19, 20, 2)])
_uv = me_047.uv_layers.new(name='UV 贴图')
_uv.uv.foreach_set('vector', [0.6036, 0.5324, 0.532, 0.4679, 0.5098, 0.833, 0.6022, 0.6861, 0.6542, 0.6287, 0.6335, 0.5742, 0.6022, 0.3383, 0.6508, 0.4103, 0.7108, 0.6177, 0.4939, 0.3927, 0.375, 0.2423, 0.4116, 0.3196, 0.4112, 0.3842, 0.375, 0.532, 0.4048, 0.0, 0.381, 0.1431, 0.3666, 0.2547, 0.2351, 0.6184, 0.4004, 0.8833, 0.5595, 0.09486, 0.4287, 0.0, 0.532, 0.4679, 0.6036, 0.5324, 0.4424, 0.3991, 0.4939, 0.3927, 0.6454, 0.5524, 0.6542, 0.6287, 0.6022, 0.6861, 0.7108, 0.6177, 0.7598, 0.5517, 0.7791, 0.6807, 0.6944, 0.6688, 0.4116, 0.3196, 0.5604, 0.2746, 0.6022, 0.3383, 0.4939, 0.3927, 0.4424, 0.3991, 0.4112, 0.3842, 0.4048, 0.0, 0.4287, 0.0, 0.5595, 0.09486, 0.548, 0.2116, 0.381, 0.1431, 0.6022, 0.3383, 0.5604, 0.2746, 0.503, 0.2959, 0.5595, 0.09486, 0.6036, 0.5324, 0.6335, 0.5742, 0.7598, 0.5517, 0.5604, 0.2746, 0.4116, 0.3196, 0.375, 0.2423, 0.3666, 0.2547, 0.1381, 0.5985, 0.503, 0.2959, 0.1473, 0.5791, 0.2375, 0.5778, 0.2351, 0.6184, 0.1466, 0.5802, 0.5098, 0.833, 0.532, 0.9415, 0.4287, 1.0, 0.4048, 1.0, 0.3967, 0.887, 0.4112, 0.3842, 0.4424, 0.3991, 0.6022, 0.6861, 0.5332, 0.8097, 0.4004, 0.8833, 0.375, 0.6181, 0.375, 0.532])
me_047.update()

# ---- objects
ob_x = bpy.data.objects.new('立方体', me_001)
ob_001 = bpy.data.objects.new('立方体.001', me_002)
ob_002 = bpy.data.objects.new('立方体.002', me_003)
ob_003 = bpy.data.objects.new('立方体.003', me_004)
ob_004 = bpy.data.objects.new('立方体.004', me_005)
ob_005 = bpy.data.objects.new('立方体.005', me_006)
ob_006 = bpy.data.objects.new('立方体.006', me_007)
ob_007 = bpy.data.objects.new('立方体.007', me_008)
ob_008 = bpy.data.objects.new('立方体.008', me_009)
ob_009 = bpy.data.objects.new('立方体.009', me_010)
ob_010 = bpy.data.objects.new('立方体.010', me_011)
ob_011 = bpy.data.objects.new('立方体.011', me_012)
ob_012 = bpy.data.objects.new('立方体.012', me_013)
ob_013 = bpy.data.objects.new('立方体.013', me_014)
ob_014 = bpy.data.objects.new('立方体.014', me_015)
ob_015 = bpy.data.objects.new('立方体.015', me_016)
ob_016 = bpy.data.objects.new('立方体.016', me_017)
ob_017 = bpy.data.objects.new('立方体.017', me_018)
ob_018 = bpy.data.objects.new('立方体.018', me_019)
ob_019 = bpy.data.objects.new('立方体.019', me_020)
ob_020 = bpy.data.objects.new('立方体.020', me_021)
ob_021 = bpy.data.objects.new('立方体.021', me_022)
ob_022 = bpy.data.objects.new('立方体.022', me_023)
ob_023 = bpy.data.objects.new('立方体.023', me_024)
ob_x_1 = bpy.data.objects.new('柱体', me_x)
ob_001_1 = bpy.data.objects.new('柱体.001', me_001_1)
ob_002_1 = bpy.data.objects.new('柱体.002', me_002_1)
ob_light = bpy.data.objects.new('Light', light_light)
ob_x_2 = bpy.data.objects.new('平面', me_001_2)
ob_x_3 = bpy.data.objects.new('摄像机', cam_001)
ob_025 = bpy.data.objects.new('立方体.025', me_028)
ob_026 = bpy.data.objects.new('立方体.026', me_029)
ob_027 = bpy.data.objects.new('立方体.027', me_026)
ob_028 = bpy.data.objects.new('立方体.028', me_027)
ob_029 = bpy.data.objects.new('立方体.029', me_030)
ob_030 = bpy.data.objects.new('立方体.030', me_031)
ob_031 = bpy.data.objects.new('立方体.031', me_025)
ob_024 = bpy.data.objects.new('立方体.024', me_x_1)
ob_032 = bpy.data.objects.new('立方体.032', me_026)
ob_033 = bpy.data.objects.new('立方体.033', me_027)
ob_034 = bpy.data.objects.new('立方体.034', me_030)
ob_035 = bpy.data.objects.new('立方体.035', me_031)
ob_036 = bpy.data.objects.new('立方体.036', me_025)
ob_037 = bpy.data.objects.new('立方体.037', me_x_1)
ob_003_1 = bpy.data.objects.new('柱体.003', me_005_1)
ob_004_1 = bpy.data.objects.new('柱体.004', me_007_1)
ob_005_1 = bpy.data.objects.new('柱体.005', me_008_1)
ob_006_1 = bpy.data.objects.new('柱体.006', me_009_1)
ob_007_1 = bpy.data.objects.new('柱体.007', me_010_1)
ob_008_1 = bpy.data.objects.new('柱体.008', me_011_1)
ob_038 = bpy.data.objects.new('立方体.038', me_033)
ob_039 = bpy.data.objects.new('立方体.039', me_034)
ob_040 = bpy.data.objects.new('立方体.040', me_035)
ob_041 = bpy.data.objects.new('立方体.041', me_036)
ob_042 = bpy.data.objects.new('立方体.042', me_037)
ob_043 = bpy.data.objects.new('立方体.043', me_038)
ob_044 = bpy.data.objects.new('立方体.044', me_039)
ob_045 = bpy.data.objects.new('立方体.045', me_040)
ob_046 = bpy.data.objects.new('立方体.046', me_042)
ob_047 = bpy.data.objects.new('立方体.047', me_043)
ob_048 = bpy.data.objects.new('立方体.048', me_044)
ob_049 = bpy.data.objects.new('立方体.049', me_045)
ob_050 = bpy.data.objects.new('立方体.050', me_046)
ob_051 = bpy.data.objects.new('立方体.051', me_047)

# ---- transforms, parenting, visibility, modifiers, constraints
ob_x.location = (0.451, 0.6777, 0.0)
ob_x.rotation_euler = (0.0, -0.0, -3.072)
ob_x.scale = (0.04542, 0.04542, 0.2885)
ob_001.location = (0.4119, 1.236, 0.0)
ob_001.rotation_euler = (0.0, -0.0, -3.072)
ob_001.scale = (0.04542, 0.04542, 0.2885)
ob_002.location = (0.3811, 0.5521, 0.2675)
ob_002.rotation_euler = (1.571, -0.0, -3.072)
ob_002.scale = (0.03011, 0.09713, 0.4027)
ob_003.location = (0.3811, 0.5521, 0.4987)
ob_003.rotation_euler = (1.571, -0.0, -3.072)
ob_003.scale = (0.03011, 0.09713, 0.4027)
ob_004.location = (0.4392, -0.4669, 0.0)
ob_004.rotation_euler = (0.0, -0.0, -3.22)
ob_004.scale = (0.04542, 0.04542, 0.2885)
ob_005.location = (0.483, 0.09137, 0.0)
ob_005.rotation_euler = (0.0, -0.0, -3.22)
ob_005.scale = (0.04542, 0.04542, 0.2885)
ob_006.location = (0.3514, -0.5808, 0.2675)
ob_006.rotation_euler = (1.571, -0.0, -3.22)
ob_006.scale = (0.03011, 0.09713, 0.4027)
ob_007.location = (0.3514, -0.5808, 0.4987)
ob_007.rotation_euler = (1.571, -0.0, -3.22)
ob_007.scale = (0.03011, 0.09713, 0.4027)
ob_008.location = (0.4508, -1.523, 0.0)
ob_008.rotation_euler = (0.0, -0.0, -3.074)
ob_008.scale = (0.04542, 0.04542, 0.2885)
ob_009.location = (0.4131, -0.9646, 0.0)
ob_009.rotation_euler = (0.0, -0.0, -3.074)
ob_009.scale = (0.04542, 0.04542, 0.2885)
ob_010.location = (0.3806, -1.649, 0.2675)
ob_010.rotation_euler = (1.571, -0.0, -3.074)
ob_010.scale = (0.03011, 0.09713, 0.4027)
ob_011.location = (0.3806, -1.649, 0.4987)
ob_011.rotation_euler = (1.571, -0.0, -3.074)
ob_011.scale = (0.03011, 0.09713, 0.4027)
ob_012.location = (-0.6646, -0.9808, 0.0)
ob_012.rotation_euler = (0.0, -0.0, -0.04297)
ob_012.scale = (0.04542, 0.04542, 0.2885)
ob_013.location = (-0.6887, -1.54, 0.0)
ob_013.rotation_euler = (0.0, -0.0, -0.04297)
ob_013.scale = (0.04542, 0.04542, 0.2885)
ob_014.location = (-0.581, -0.8639, 0.2675)
ob_014.rotation_euler = (1.571, -0.0, -0.04297)
ob_014.scale = (0.03011, 0.09713, 0.4027)
ob_015.location = (-0.581, -0.8639, 0.4987)
ob_015.rotation_euler = (1.571, -0.0, -0.04297)
ob_015.scale = (0.03011, 0.09713, 0.4027)
ob_016.location = (-0.6757, 0.1522, 0.0)
ob_016.rotation_euler = (0.0, -0.0, 0.09744)
ob_016.scale = (0.04542, 0.04542, 0.2885)
ob_017.location = (-0.6212, -0.4051, 0.0)
ob_017.rotation_euler = (0.0, -0.0, 0.09744)
ob_017.scale = (0.04542, 0.04542, 0.2885)
ob_018.location = (-0.6092, 0.2797, 0.2675)
ob_018.rotation_euler = (1.571, -0.0, 0.09744)
ob_018.scale = (0.03011, 0.09713, 0.4027)
ob_019.location = (-0.6092, 0.2797, 0.4987)
ob_019.rotation_euler = (1.571, -0.0, 0.09744)
ob_019.scale = (0.03011, 0.09713, 0.4027)
ob_020.location = (-0.6609, 1.222, 0.0)
ob_020.rotation_euler = (0.0, -0.0, -0.08806)
ob_020.scale = (0.04542, 0.04542, 0.2885)
ob_021.location = (-0.7102, 0.6639, 0.0)
ob_021.rotation_euler = (0.0, -0.0, -0.08806)
ob_021.scale = (0.04542, 0.04542, 0.2885)
ob_022.location = (-0.5721, 1.335, 0.2675)
ob_022.rotation_euler = (1.571, -0.0, -0.08806)
ob_022.scale = (0.03011, 0.09713, 0.4027)
ob_023.location = (-0.5721, 1.335, 0.4987)
ob_023.rotation_euler = (1.571, -0.0, -0.08806)
ob_023.scale = (0.03011, 0.09713, 0.4027)
ob_x_1.location = (1.178, -1.585, 0.0)
ob_x_1.rotation_euler = (0.0, -0.0, 0.5246)
ob_x_1.scale = (0.3445, 0.3445, 0.1325)
ob_001_1.location = (0.9908, -0.7633, 0.0)
ob_001_1.rotation_euler = (0.0, -0.0, -3.146)
ob_001_1.scale = (0.3398, 0.3398, 0.08043)
ob_002_1.location = (1.392, -0.04571, 0.0)
ob_002_1.rotation_euler = (0.0, -0.0, -0.4843)
ob_002_1.scale = (0.3429, 0.3429, 0.1047)
ob_light.location = (3.699, 1.494, 9.187)
ob_light.rotation_euler = (0.6503, 0.05522, 1.866)
ob_light.lock_rotations_4d = False
ob_light.empty_display_type = 'ARROWS'
ob_light.color = (0.0, 0.0, 0.0, 0.0)
ob_light.lineart.crease_threshold = 0.0
ob_x_2.location = (0.0, -0.05526, 0.0)
ob_x_3.location = (5.991, -1.331, 5.59)
ob_x_3.rotation_euler = (0.7889, 1.073e-06, 1.376)
ob_025.location = (0.9145, -0.6086, 0.3215)
ob_025.rotation_euler = (9.592e-09, -0.3166, 1.571)
ob_025.scale = (0.1458, 0.03838, 0.1458)
ob_026.location = (0.9145, -0.5959, 0.4045)
ob_026.rotation_euler = (9.592e-09, -0.3166, 1.571)
ob_026.scale = (0.1859, 0.02678, 0.02678)
ob_027.location = (0.8051, 0.1586, 0.4442)
ob_027.scale = (0.04984, 0.04984, 0.4419)
ob_028.location = (0.2623, 0.1586, 1.251)
ob_028.rotation_euler = (-0.0, 1.571, 0.0)
ob_028.scale = (0.04022, 0.04022, 0.3017)
ob_029.location = (0.4092, 0.1586, 1.074)
ob_029.rotation_euler = (0.0, -0.01461, 0.0)
ob_029.scale = (0.0273, 0.0273, 0.06613)
ob_030.location = (0.4021, 0.1616, 0.7561)
ob_030.scale = (0.1149, 0.1149, 0.1627)
ob_031.location = (0.4021, 0.1616, 0.7561)
ob_031.scale = (0.1149, 0.1149, 0.1627)
ob_024.location = (0.7948, 0.1496, 0.0)
ob_024.scale = (0.2199, 0.2199, 0.2211)
ob_032.location = (-0.9699, 0.1525, 0.4442)
ob_032.rotation_euler = (0.0, -0.0, 3.142)
ob_032.scale = (0.04984, 0.04984, 0.4419)
ob_033.location = (-0.4271, 0.1525, 1.251)
ob_033.rotation_euler = (-3.142, 1.571, 0.0)
ob_033.scale = (0.04022, 0.04022, 0.3017)
ob_034.location = (-0.5741, 0.1525, 1.074)
ob_034.rotation_euler = (0.0, -0.01461, 3.142)
ob_034.scale = (0.0273, 0.0273, 0.06613)
ob_035.location = (-0.567, 0.1496, 0.7561)
ob_035.rotation_euler = (0.0, -0.0, 3.142)
ob_035.scale = (0.1149, 0.1149, 0.1627)
ob_036.location = (-0.567, 0.1496, 0.7561)
ob_036.rotation_euler = (0.0, -0.0, 3.142)
ob_036.scale = (0.1149, 0.1149, 0.1627)
ob_037.location = (-0.9597, 0.1616, 0.0)
ob_037.rotation_euler = (0.0, -0.0, 3.142)
ob_037.scale = (0.2199, 0.2199, 0.2211)
ob_003_1.location = (1.524, -0.7861, 0.006417)
ob_003_1.rotation_euler = (-1.571, -0.9473, -0.6489)
ob_003_1.scale = (0.2025, 0.2025, 0.2025)
ob_004_1.location = (1.814, -1.288, 0.006417)
ob_004_1.rotation_euler = (-1.571, -0.9473, 0.3233)
ob_004_1.scale = (0.1673, 0.1673, 0.1673)
ob_005_1.location = (0.7548, -1.628, 0.006417)
ob_005_1.rotation_euler = (-1.571, -0.9473, -0.3649)
ob_005_1.scale = (0.2371, 0.2371, 0.2371)
ob_006_1.location = (0.6924, -0.5543, 0.006417)
ob_006_1.rotation_euler = (-1.571, -0.9473, 0.0)
ob_006_1.scale = (0.183, 0.183, 0.183)
ob_007_1.location = (1.802, -0.6601, 0.001125)
ob_007_1.rotation_euler = (-0.6256, -0.5516, 6.381)
ob_007_1.scale = (0.2025, 0.2025, 0.2025)
ob_008_1.location = (1.33, 0.1164, 0.2153)
ob_008_1.rotation_euler = (-1.571, -0.9473, 2.192)
ob_008_1.scale = (0.2025, 0.2025, 0.2025)
ob_038.location = (5.252, 0.0, 0.0)
ob_039.location = (9.358, 0.0, 0.0)
ob_040.location = (12.97, 0.0, 0.0)
ob_041.location = (16.8, 0.0, 0.0)
ob_042.location = (1.369, 1.239, 0.0)
ob_042.rotation_euler = (0.0, -0.0, 3.397)
ob_042.scale = (-0.4773, 0.2322, 0.4443)
ob_043.location = (1.57, 0.6266, 0.0)
ob_043.rotation_euler = (0.0, -0.0, 0.9024)
ob_043.scale = (0.2225, 0.2225, 0.2225)
ob_044.location = (1.095, 0.6996, 0.0)
ob_044.scale = (0.2628, 0.2628, 0.11)
ob_045.location = (0.7657, 1.107, 0.0)
ob_045.scale = (0.2506, 0.2506, 0.2506)
ob_046.location = (-1.264, 1.055, 0.0)
ob_046.rotation_euler = (0.0, -0.0, 4.776)
ob_046.scale = (0.3592, 0.3592, 0.5504)
ob_047.location = (-1.362, 0.3416, 0.0)
ob_047.rotation_euler = (0.0, -0.0, 0.5619)
ob_047.scale = (0.3697, 0.3163, 0.1071)
ob_048.location = (-0.917, -0.633, 0.0)
ob_048.rotation_euler = (0.0, -0.0, -0.5197)
ob_048.scale = (0.2593, 0.2593, 0.2593)
ob_049.location = (-1.574, -0.4873, 0.0)
ob_049.rotation_euler = (0.0, -0.0, -1.975)
ob_049.scale = (0.3128, 0.1458, 0.2082)
ob_050.location = (-1.26, -1.192, 0.0)
ob_050.scale = (0.4585, 0.2009, 0.2009)
ob_051.location = (-1.674, -1.445, 0.0)
ob_051.scale = (0.2001, 0.2001, 0.2001)

# ---- collection membership
col_baluster1.objects.link(ob_x)
col_baluster1.objects.link(ob_001)
col_baluster1.objects.link(ob_002)
col_baluster1.objects.link(ob_003)
col_baluster2.objects.link(ob_004)
col_baluster2.objects.link(ob_005)
col_baluster2.objects.link(ob_006)
col_baluster2.objects.link(ob_007)
col_baluster3.objects.link(ob_008)
col_baluster3.objects.link(ob_009)
col_baluster3.objects.link(ob_010)
col_baluster3.objects.link(ob_011)
col_baluster4.objects.link(ob_012)
col_baluster4.objects.link(ob_013)
col_baluster4.objects.link(ob_014)
col_baluster4.objects.link(ob_015)
col_baluster5.objects.link(ob_016)
col_baluster5.objects.link(ob_017)
col_baluster5.objects.link(ob_018)
col_baluster5.objects.link(ob_019)
col_baluster6.objects.link(ob_020)
col_baluster6.objects.link(ob_021)
col_baluster6.objects.link(ob_022)
col_baluster6.objects.link(ob_023)
col_tree.objects.link(ob_x_1)
col_tree.objects.link(ob_001_1)
col_tree.objects.link(ob_002_1)
col_order.objects.link(ob_light)
col_order.objects.link(ob_x_2)
col_order.objects.link(ob_x_3)
col_axe.objects.link(ob_025)
col_axe.objects.link(ob_026)
col_streetlight.objects.link(ob_027)
col_streetlight.objects.link(ob_028)
col_streetlight.objects.link(ob_029)
col_streetlight.objects.link(ob_030)
col_streetlight.objects.link(ob_031)
col_streetlight.objects.link(ob_024)
col_streetlight.objects.link(ob_032)
col_streetlight.objects.link(ob_033)
col_streetlight.objects.link(ob_034)
col_streetlight.objects.link(ob_035)
col_streetlight.objects.link(ob_036)
col_streetlight.objects.link(ob_037)
col_wood.objects.link(ob_003_1)
col_wood.objects.link(ob_004_1)
col_wood.objects.link(ob_005_1)
col_wood.objects.link(ob_006_1)
col_wood.objects.link(ob_007_1)
col_wood.objects.link(ob_008_1)
col_stones.objects.link(ob_038)
col_stones.objects.link(ob_039)
col_stones.objects.link(ob_040)
col_stones.objects.link(ob_041)
col_stones.objects.link(ob_042)
col_stones.objects.link(ob_043)
col_stones.objects.link(ob_044)
col_stones.objects.link(ob_045)
col_stones.objects.link(ob_046)
col_stones.objects.link(ob_047)
col_stones.objects.link(ob_048)
col_stones.objects.link(ob_049)
col_stones.objects.link(ob_050)
col_stones.objects.link(ob_051)

# ---- scene / render settings (as saved in the file)
scene.camera = ob_x_3
scene.frame_start = 1; scene.frame_end = 250; scene.frame_set(1)
scene.render.engine = 'CYCLES'
scene.cycles.sampling_pattern = 'TABULATED_SOBOL'
scene.view_settings.view_transform = 'Filmic'
bpy.context.view_layer.update()
